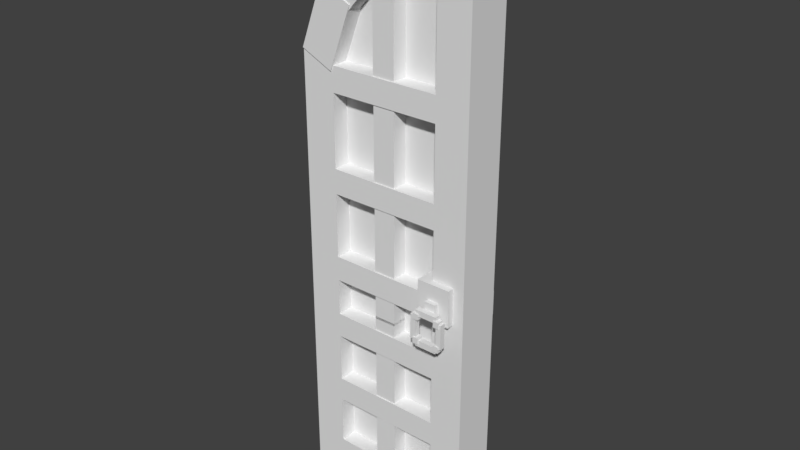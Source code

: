 # Source: large_gate.blend  (saved by Blender 2.79.6; exported with 4.5.12 LTS)
import bpy
from mathutils import Matrix  # noqa: F401  (used for matrix-valued properties, if any)

bpy.ops.wm.read_factory_settings(use_empty=True)
scene = bpy.context.scene
scene.name = 'Scene'

# ---- collections
col_collection_1 = bpy.data.collections.new('Collection 1'); scene.collection.children.link(col_collection_1)

# ---- materials (node trees are filled in below, after node groups)
mat_0 = bpy.data.materials.new('0')
mat_0.alpha_threshold = 0.0
mat_0.use_transparent_shadow = False
mat_0.roughness = 0.5
mat_1 = bpy.data.materials.new('1')
mat_1.alpha_threshold = 0.0
mat_1.use_transparent_shadow = False
mat_1.roughness = 0.5
mat_2 = bpy.data.materials.new('2')
mat_2.alpha_threshold = 0.0
mat_2.use_transparent_shadow = False
mat_2.roughness = 0.5
mat_2_0 = bpy.data.materials.new('2_0')
mat_2_0.alpha_threshold = 0.0
mat_2_0.use_transparent_shadow = False
mat_2_0.roughness = 0.5
mat_2_1 = bpy.data.materials.new('2_1')
mat_2_1.alpha_threshold = 0.0
mat_2_1.use_transparent_shadow = False
mat_2_1.roughness = 0.5

# ---- material node trees

# ---- world
world_world = bpy.data.worlds.new('World'); scene.world = world_world
world_world.color = (0.05088, 0.05088, 0.05088)
world_world.use_sun_shadow = False
world_world.sun_shadow_jitter_overblur = 0.0

# ---- meshes
me_cube_001 = bpy.data.meshes.new('Cube.001')
me_cube_001.from_pydata([(0.15, 59.34, 7.382), (0.15, 51.86, 4.282), (0.15, 61.12, 3.086), (0.15, 53.64, -0.01387), (-6.15, 61.12, 3.086), (-6.15, 53.64, -0.01387), (-6.15, 59.34, 7.382), (-6.15, 51.86, 4.282), (8.583e-06, 64.21, 12.64), (8.583e-06, 57.96, 6.378), (8.583e-06, 67.4, 9.454), (8.583e-06, 61.14, 3.196), (-6.0, 67.4, 9.454), (-6.0, 61.14, 3.196), (-6.0, 64.21, 12.64), (-6.0, 57.96, 6.378), (0.15, 70.26, 16.32), (0.15, 66.1, 18.04), (0.15, 67.39, 9.389), (0.15, 63.23, 11.11), (-6.15, 67.39, 9.389), (-6.15, 63.23, 11.11), (-6.15, 70.26, 16.32), (-6.15, 66.1, 18.04), (8.583e-06, 70.2, 24.0), (8.583e-06, 66.0, 24.0), (8.583e-06, 70.2, 16.35), (8.583e-06, 66.0, 16.35), (-6.0, 70.2, 16.35), (-6.0, 66.0, 16.35), (-6.0, 70.2, 24.0), (-6.0, 66.0, 24.0), (8.583e-06, 53.7, 4.5), (8.583e-06, 48.0, 4.5), (8.583e-06, 53.7, -1.965e-05), (8.583e-06, 48.0, -1.965e-05), (-6.0, 53.7, -1.965e-05), (-6.0, 48.0, -1.965e-05), (-6.0, 53.7, 4.5), (-6.0, 48.0, 4.5), (8.583e-06, 48.0, 4.5), (8.583e-06, 24.0, 4.5), (8.583e-06, 48.0, -1.965e-05), (8.583e-06, 24.0, -1.965e-05), (-6.0, 48.0, -1.965e-05), (-6.0, 24.0, -1.965e-05), (-6.0, 48.0, 4.5), (-6.0, 24.0, 4.5), (8.583e-06, 66.0, 24.0), (8.583e-06, 24.0, 24.0), (8.583e-06, 66.0, 19.5), (8.583e-06, 24.0, 19.5), (-6.0, 66.0, 19.5), (-6.0, 24.0, 19.5), (-6.0, 66.0, 24.0), (-6.0, 24.0, 24.0), (-2.25, 61.5, 19.5), (-2.25, 24.0, 19.5), (-2.25, 61.5, 4.5), (-2.25, 24.0, 4.5), (-3.75, 61.5, 4.5), (-3.75, 24.0, 4.5), (-3.75, 61.5, 19.5), (-3.75, 24.0, 19.5), (-2.25, 66.0, 19.5), (-2.25, 61.5, 19.5), (-2.25, 66.0, 9.0), (-2.25, 61.5, 9.0), (-3.75, 66.0, 9.0), (-3.75, 61.5, 9.0), (-3.75, 66.0, 19.5), (-3.75, 61.5, 19.5), (-0.75, 30.0, 19.5), (-0.75, 27.0, 19.5), (-0.75, 30.0, 4.5), (-0.75, 27.0, 4.5), (-6.0, 30.0, 4.5), (-6.0, 27.0, 4.5), (-6.0, 30.0, 19.5), (-6.0, 27.0, 19.5), (-3.75, 40.8, 19.5), (-3.75, 37.8, 19.5), (-3.75, 40.8, 4.5), (-3.75, 37.8, 4.5), (-6.0, 40.8, 4.5), (-6.0, 37.8, 4.5), (-6.0, 40.8, 19.5), (-6.0, 37.8, 19.5), (-3.75, 52.5, 19.5), (-3.75, 49.5, 19.5), (-3.75, 52.5, 4.5), (-3.75, 49.5, 4.5), (-6.0, 52.5, 4.5), (-6.0, 49.5, 4.5), (-6.0, 52.5, 19.5), (-6.0, 49.5, 19.5), (-3.6, 64.5, 13.5), (-3.6, 24.0, 13.5), (-3.6, 64.5, 10.5), (-3.6, 24.0, 10.5), (-5.85, 64.5, 10.5), (-5.85, 24.0, 10.5), (-5.85, 64.5, 13.5), (-5.85, 24.0, 13.5), (8.583e-06, 40.8, 19.5), (8.583e-06, 37.8, 19.5), (8.583e-06, 40.8, 4.5), (8.583e-06, 37.8, 4.5), (-2.25, 40.8, 4.5), (-2.25, 37.8, 4.5), (-2.25, 40.8, 19.5), (-2.25, 37.8, 19.5), (8.583e-06, 30.0, 19.5), (8.583e-06, 27.0, 19.5), (8.583e-06, 30.0, 4.5), (8.583e-06, 27.0, 4.5), (-2.25, 30.0, 4.5), (-2.25, 27.0, 4.5), (-2.25, 30.0, 19.5), (-2.25, 27.0, 19.5), (8.583e-06, 52.5, 19.5), (8.583e-06, 49.5, 19.5), (8.583e-06, 52.5, 4.5), (8.583e-06, 49.5, 4.5), (-2.25, 52.5, 4.5), (-2.25, 49.5, 4.5), (-2.25, 52.5, 19.5), (-2.25, 49.5, 19.5), (-0.15, 64.8, 13.5), (-0.15, 24.3, 13.5), (-0.15, 64.8, 10.5), (-0.15, 24.3, 10.5), (-2.4, 64.8, 10.5), (-2.4, 24.3, 10.5), (-2.4, 64.8, 13.5), (-2.4, 24.3, 13.5), (-2.4, 31.95, 22.5), (-2.4, 27.45, 22.5), (-2.4, 31.95, 18.0), (-2.4, 27.45, 18.0), (-6.9, 31.95, 18.0), (-6.9, 27.45, 18.0), (-6.9, 31.95, 22.5), (-6.9, 27.45, 22.5), (-6.0, 30.0, 21.0), (-6.0, 28.5, 21.0), (-6.0, 30.0, 19.5), (-6.0, 28.5, 19.5), (-7.5, 30.0, 19.5), (-7.5, 28.5, 19.5), (-7.5, 30.0, 21.0), (-7.5, 28.5, 21.0), (-7.5, 29.1, 21.75), (-7.5, 28.35, 21.75), (-7.5, 29.1, 18.75), (-7.5, 28.35, 18.75), (-8.25, 29.1, 18.75), (-8.25, 28.35, 18.75), (-8.25, 29.1, 21.75), (-8.25, 28.35, 21.75), (-7.5, 25.35, 21.75), (-7.5, 24.6, 21.75), (-7.5, 25.35, 18.75), (-7.5, 24.6, 18.75), (-8.25, 25.35, 18.75), (-8.25, 24.6, 18.75), (-8.25, 25.35, 21.75), (-8.25, 24.6, 21.75), (-7.5, 28.35, 22.5), (-7.5, 25.35, 22.5), (-7.5, 28.35, 21.75), (-7.5, 25.35, 21.75), (-8.25, 28.35, 21.75), (-8.25, 25.35, 21.75), (-8.25, 28.35, 22.5), (-8.25, 25.35, 22.5), (-7.5, 28.35, 18.75), (-7.5, 25.35, 18.75), (-7.5, 28.35, 18.0), (-7.5, 25.35, 18.0), (-8.25, 28.35, 18.0), (-8.25, 25.35, 18.0), (-8.25, 28.35, 18.75), (-8.25, 25.35, 18.75), (-7.5, 28.65, 19.2), (-7.5, 27.9, 19.2), (-7.5, 28.65, 18.45), (-7.5, 27.9, 18.45), (-8.4, 28.65, 18.45), (-8.4, 27.9, 18.45), (-8.4, 28.65, 19.2), (-8.4, 27.9, 19.2), (-7.5, 28.65, 22.2), (-7.5, 27.9, 22.2), (-7.5, 28.65, 21.45), (-7.5, 27.9, 21.45), (-8.4, 28.65, 21.45), (-8.4, 27.9, 21.45), (-8.4, 28.65, 22.2), (-8.4, 27.9, 22.2), (-7.5, 25.65, 22.2), (-7.5, 24.9, 22.2), (-7.5, 25.65, 21.45), (-7.5, 24.9, 21.45), (-8.4, 25.65, 21.45), (-8.4, 24.9, 21.45), (-8.4, 25.65, 22.2), (-8.4, 24.9, 22.2), (-7.5, 25.65, 19.2), (-7.5, 24.9, 19.2), (-7.5, 25.65, 18.45), (-7.5, 24.9, 18.45), (-8.4, 25.65, 18.45), (-8.4, 24.9, 18.45), (-8.4, 25.65, 19.2), (-8.4, 24.9, 19.2), (0.75, 31.95, 22.5), (0.75, 27.45, 22.5), (0.75, 31.95, 18.0), (0.75, 27.45, 18.0), (-3.75, 31.95, 18.0), (-3.75, 27.45, 18.0), (-3.75, 31.95, 22.5), (-3.75, 27.45, 22.5), (1.5, 30.0, 21.0), (1.5, 28.5, 21.0), (1.5, 30.0, 19.5), (1.5, 28.5, 19.5), (8.583e-06, 30.0, 19.5), (8.583e-06, 28.5, 19.5), (8.583e-06, 30.0, 21.0), (8.583e-06, 28.5, 21.0), (2.25, 29.1, 21.75), (2.25, 28.35, 21.75), (2.25, 29.1, 18.75), (2.25, 28.35, 18.75), (1.5, 29.1, 18.75), (1.5, 28.35, 18.75), (1.5, 29.1, 21.75), (1.5, 28.35, 21.75), (2.4, 28.65, 22.2), (2.4, 27.9, 22.2), (2.4, 28.65, 21.45), (2.4, 27.9, 21.45), (1.5, 28.65, 21.45), (1.5, 27.9, 21.45), (1.5, 28.65, 22.2), (1.5, 27.9, 22.2), (2.25, 28.35, 22.5), (2.25, 25.35, 22.5), (2.25, 28.35, 21.75), (2.25, 25.35, 21.75), (1.5, 28.35, 21.75), (1.5, 25.35, 21.75), (1.5, 28.35, 22.5), (1.5, 25.35, 22.5), (2.25, 28.35, 18.75), (2.25, 25.35, 18.75), (2.25, 28.35, 18.0), (2.25, 25.35, 18.0), (1.5, 28.35, 18.0), (1.5, 25.35, 18.0), (1.5, 28.35, 18.75), (1.5, 25.35, 18.75), (2.4, 28.65, 19.2), (2.4, 27.9, 19.2), (2.4, 28.65, 18.45), (2.4, 27.9, 18.45), (1.5, 28.65, 18.45), (1.5, 27.9, 18.45), (1.5, 28.65, 19.2), (1.5, 27.9, 19.2), (2.25, 25.35, 21.75), (2.25, 24.6, 21.75), (2.25, 25.35, 18.75), (2.25, 24.6, 18.75), (1.5, 25.35, 18.75), (1.5, 24.6, 18.75), (1.5, 25.35, 21.75), (1.5, 24.6, 21.75), (2.4, 25.65, 22.2), (2.4, 24.9, 22.2), (2.4, 25.65, 21.45), (2.4, 24.9, 21.45), (1.5, 25.65, 21.45), (1.5, 24.9, 21.45), (1.5, 25.65, 22.2), (1.5, 24.9, 22.2), (2.55, 25.65, 19.2), (2.55, 24.9, 19.2), (2.55, 25.65, 18.45), (2.55, 24.9, 18.45), (1.65, 25.65, 18.45), (1.65, 24.9, 18.45), (1.65, 25.65, 19.2), (1.65, 24.9, 19.2), (8.583e-06, 24.0, 4.5), (8.583e-06, -1.474e-06, 4.5), (8.583e-06, 24.0, -1.965e-05), (8.583e-06, -1.474e-06, -1.965e-05), (-6.0, 24.0, -1.965e-05), (-6.0, -1.474e-06, -1.965e-05), (-6.0, 24.0, 4.5), (-6.0, -1.474e-06, 4.5), (8.583e-06, 24.0, 24.0), (8.583e-06, -1.474e-06, 24.0), (8.583e-06, 24.0, 19.5), (8.583e-06, -1.474e-06, 19.5), (-6.0, 24.0, 19.5), (-6.0, -1.474e-06, 19.5), (-6.0, 24.0, 24.0), (-6.0, -1.474e-06, 24.0), (-3.75, 4.5, 19.5), (-3.75, -1.474e-06, 19.5), (-3.75, 4.5, 4.5), (-3.75, -1.474e-06, 4.5), (-6.0, 4.5, 4.5), (-6.0, -1.474e-06, 4.5), (-6.0, 4.5, 19.5), (-6.0, -1.474e-06, 19.5), (-3.75, 13.5, 19.5), (-3.75, 10.5, 19.5), (-3.75, 13.5, 4.5), (-3.75, 10.5, 4.5), (-6.0, 13.5, 4.5), (-6.0, 10.5, 4.5), (-6.0, 13.5, 19.5), (-6.0, 10.5, 19.5), (-3.75, 22.5, 19.5), (-3.75, 19.5, 19.5), (-3.75, 22.5, 4.5), (-3.75, 19.5, 4.5), (-6.0, 22.5, 4.5), (-6.0, 19.5, 4.5), (-6.0, 22.5, 19.5), (-6.0, 19.5, 19.5), (-3.6, 24.3, 13.5), (-3.6, -1.474e-06, 13.5), (-3.6, 24.3, 10.5), (-3.6, -1.474e-06, 10.5), (-5.85, 24.3, 10.5), (-5.85, -1.474e-06, 10.5), (-5.85, 24.3, 13.5), (-5.85, -1.474e-06, 13.5), (-2.25, 24.0, 21.0), (-2.25, -1.474e-06, 21.0), (-2.25, 24.0, 4.5), (-2.25, -1.474e-06, 4.5), (-3.75, 24.0, 4.5), (-3.75, -1.474e-06, 4.5), (-3.75, 24.0, 21.0), (-3.75, -1.474e-06, 21.0), (8.583e-06, 22.5, 19.5), (8.583e-06, 19.5, 19.5), (8.583e-06, 22.5, 4.5), (8.583e-06, 19.5, 4.5), (-2.25, 22.5, 4.5), (-2.25, 19.5, 4.5), (-2.25, 22.5, 19.5), (-2.25, 19.5, 19.5), (-0.15, 24.3, 13.5), (-0.15, -1.474e-06, 13.5), (-0.15, 24.3, 10.5), (-0.15, -1.474e-06, 10.5), (-2.4, 24.3, 10.5), (-2.4, -1.474e-06, 10.5), (-2.4, 24.3, 13.5), (-2.4, -1.474e-06, 13.5), (8.583e-06, 13.5, 19.5), (8.583e-06, 10.5, 19.5), (8.583e-06, 13.5, 4.5), (8.583e-06, 10.5, 4.5), (-2.25, 13.5, 4.5), (-2.25, 10.5, 4.5), (-2.25, 13.5, 19.5), (-2.25, 10.5, 19.5), (8.583e-06, 4.5, 19.5), (8.583e-06, -1.474e-06, 19.5), (8.583e-06, 4.5, 4.5), (8.583e-06, -1.474e-06, 4.5), (-2.25, 4.5, 4.5), (-2.25, -1.474e-06, 4.5), (-2.25, 4.5, 19.5), (-2.25, -1.474e-06, 19.5)], [], [(0, 1, 2), (1, 3, 2), (4, 5, 6), (5, 7, 6), (4, 6, 2), (6, 0, 2), (7, 5, 1), (5, 3, 1), (6, 7, 0), (7, 1, 0), (2, 3, 4), (3, 5, 4), (8, 9, 10), (9, 11, 10), (12, 13, 14), (13, 15, 14), (12, 14, 10), (14, 8, 10), (15, 13, 9), (13, 11, 9), (14, 15, 8), (15, 9, 8), (10, 11, 12), (11, 13, 12), (16, 17, 18), (17, 19, 18), (20, 21, 22), (21, 23, 22), (20, 22, 18), (22, 16, 18), (23, 21, 17), (21, 19, 17), (22, 23, 16), (23, 17, 16), (18, 19, 20), (19, 21, 20), (24, 25, 26), (25, 27, 26), (28, 29, 30), (29, 31, 30), (28, 30, 26), (30, 24, 26), (31, 29, 25), (29, 27, 25), (30, 31, 24), (31, 25, 24), (26, 27, 28), (27, 29, 28), (32, 33, 34), (33, 35, 34), (36, 37, 38), (37, 39, 38), (36, 38, 34), (38, 32, 34), (39, 37, 33), (37, 35, 33), (38, 39, 32), (39, 33, 32), (34, 35, 36), (35, 37, 36), (40, 41, 42), (41, 43, 42), (44, 45, 46), (45, 47, 46), (44, 46, 42), (46, 40, 42), (47, 45, 41), (45, 43, 41), (46, 47, 40), (47, 41, 40), (42, 43, 44), (43, 45, 44), (48, 49, 50), (49, 51, 50), (52, 53, 54), (53, 55, 54), (52, 54, 50), (54, 48, 50), (55, 53, 49), (53, 51, 49), (54, 55, 48), (55, 49, 48), (50, 51, 52), (51, 53, 52), (56, 57, 58), (57, 59, 58), (60, 61, 62), (61, 63, 62), (60, 62, 58), (62, 56, 58), (63, 61, 57), (61, 59, 57), (62, 63, 56), (63, 57, 56), (58, 59, 60), (59, 61, 60), (64, 65, 66), (65, 67, 66), (68, 69, 70), (69, 71, 70), (68, 70, 66), (70, 64, 66), (71, 69, 65), (69, 67, 65), (70, 71, 64), (71, 65, 64), (66, 67, 68), (67, 69, 68), (72, 73, 74), (73, 75, 74), (76, 77, 78), (77, 79, 78), (76, 78, 74), (78, 72, 74), (79, 77, 73), (77, 75, 73), (78, 79, 72), (79, 73, 72), (74, 75, 76), (75, 77, 76), (80, 81, 82), (81, 83, 82), (84, 85, 86), (85, 87, 86), (84, 86, 82), (86, 80, 82), (87, 85, 81), (85, 83, 81), (86, 87, 80), (87, 81, 80), (82, 83, 84), (83, 85, 84), (88, 89, 90), (89, 91, 90), (92, 93, 94), (93, 95, 94), (92, 94, 90), (94, 88, 90), (95, 93, 89), (93, 91, 89), (94, 95, 88), (95, 89, 88), (90, 91, 92), (91, 93, 92), (96, 97, 98), (97, 99, 98), (100, 101, 102), (101, 103, 102), (100, 102, 98), (102, 96, 98), (103, 101, 97), (101, 99, 97), (102, 103, 96), (103, 97, 96), (98, 99, 100), (99, 101, 100), (104, 105, 106), (105, 107, 106), (108, 109, 110), (109, 111, 110), (108, 110, 106), (110, 104, 106), (111, 109, 105), (109, 107, 105), (110, 111, 104), (111, 105, 104), (106, 107, 108), (107, 109, 108), (112, 113, 114), (113, 115, 114), (116, 117, 118), (117, 119, 118), (116, 118, 114), (118, 112, 114), (119, 117, 113), (117, 115, 113), (118, 119, 112), (119, 113, 112), (114, 115, 116), (115, 117, 116), (120, 121, 122), (121, 123, 122), (124, 125, 126), (125, 127, 126), (124, 126, 122), (126, 120, 122), (127, 125, 121), (125, 123, 121), (126, 127, 120), (127, 121, 120), (122, 123, 124), (123, 125, 124), (128, 129, 130), (129, 131, 130), (132, 133, 134), (133, 135, 134), (132, 134, 130), (134, 128, 130), (135, 133, 129), (133, 131, 129), (134, 135, 128), (135, 129, 128), (130, 131, 132), (131, 133, 132), (136, 137, 138), (137, 139, 138), (140, 141, 142), (141, 143, 142), (140, 142, 138), (142, 136, 138), (143, 141, 137), (141, 139, 137), (142, 143, 136), (143, 137, 136), (138, 139, 140), (139, 141, 140), (144, 145, 146), (145, 147, 146), (148, 149, 150), (149, 151, 150), (148, 150, 146), (150, 144, 146), (151, 149, 145), (149, 147, 145), (150, 151, 144), (151, 145, 144), (146, 147, 148), (147, 149, 148), (152, 153, 154), (153, 155, 154), (156, 157, 158), (157, 159, 158), (156, 158, 154), (158, 152, 154), (159, 157, 153), (157, 155, 153), (158, 159, 152), (159, 153, 152), (154, 155, 156), (155, 157, 156), (160, 161, 162), (161, 163, 162), (164, 165, 166), (165, 167, 166), (164, 166, 162), (166, 160, 162), (167, 165, 161), (165, 163, 161), (166, 167, 160), (167, 161, 160), (162, 163, 164), (163, 165, 164), (168, 169, 170), (169, 171, 170), (172, 173, 174), (173, 175, 174), (172, 174, 170), (174, 168, 170), (175, 173, 169), (173, 171, 169), (174, 175, 168), (175, 169, 168), (170, 171, 172), (171, 173, 172), (176, 177, 178), (177, 179, 178), (180, 181, 182), (181, 183, 182), (180, 182, 178), (182, 176, 178), (183, 181, 177), (181, 179, 177), (182, 183, 176), (183, 177, 176), (178, 179, 180), (179, 181, 180), (184, 185, 186), (185, 187, 186), (188, 189, 190), (189, 191, 190), (188, 190, 186), (190, 184, 186), (191, 189, 185), (189, 187, 185), (190, 191, 184), (191, 185, 184), (186, 187, 188), (187, 189, 188), (192, 193, 194), (193, 195, 194), (196, 197, 198), (197, 199, 198), (196, 198, 194), (198, 192, 194), (199, 197, 193), (197, 195, 193), (198, 199, 192), (199, 193, 192), (194, 195, 196), (195, 197, 196), (200, 201, 202), (201, 203, 202), (204, 205, 206), (205, 207, 206), (204, 206, 202), (206, 200, 202), (207, 205, 201), (205, 203, 201), (206, 207, 200), (207, 201, 200), (202, 203, 204), (203, 205, 204), (208, 209, 210), (209, 211, 210), (212, 213, 214), (213, 215, 214), (212, 214, 210), (214, 208, 210), (215, 213, 209), (213, 211, 209), (214, 215, 208), (215, 209, 208), (210, 211, 212), (211, 213, 212), (216, 217, 218), (217, 219, 218), (220, 221, 222), (221, 223, 222), (220, 222, 218), (222, 216, 218), (223, 221, 217), (221, 219, 217), (222, 223, 216), (223, 217, 216), (218, 219, 220), (219, 221, 220), (224, 225, 226), (225, 227, 226), (228, 229, 230), (229, 231, 230), (228, 230, 226), (230, 224, 226), (231, 229, 225), (229, 227, 225), (230, 231, 224), (231, 225, 224), (226, 227, 228), (227, 229, 228), (232, 233, 234), (233, 235, 234), (236, 237, 238), (237, 239, 238), (236, 238, 234), (238, 232, 234), (239, 237, 233), (237, 235, 233), (238, 239, 232), (239, 233, 232), (234, 235, 236), (235, 237, 236), (240, 241, 242), (241, 243, 242), (244, 245, 246), (245, 247, 246), (244, 246, 242), (246, 240, 242), (247, 245, 241), (245, 243, 241), (246, 247, 240), (247, 241, 240), (242, 243, 244), (243, 245, 244), (248, 249, 250), (249, 251, 250), (252, 253, 254), (253, 255, 254), (252, 254, 250), (254, 248, 250), (255, 253, 249), (253, 251, 249), (254, 255, 248), (255, 249, 248), (250, 251, 252), (251, 253, 252), (256, 257, 258), (257, 259, 258), (260, 261, 262), (261, 263, 262), (260, 262, 258), (262, 256, 258), (263, 261, 257), (261, 259, 257), (262, 263, 256), (263, 257, 256), (258, 259, 260), (259, 261, 260), (264, 265, 266), (265, 267, 266), (268, 269, 270), (269, 271, 270), (268, 270, 266), (270, 264, 266), (271, 269, 265), (269, 267, 265), (270, 271, 264), (271, 265, 264), (266, 267, 268), (267, 269, 268), (272, 273, 274), (273, 275, 274), (276, 277, 278), (277, 279, 278), (276, 278, 274), (278, 272, 274), (279, 277, 273), (277, 275, 273), (278, 279, 272), (279, 273, 272), (274, 275, 276), (275, 277, 276), (280, 281, 282), (281, 283, 282), (284, 285, 286), (285, 287, 286), (284, 286, 282), (286, 280, 282), (287, 285, 281), (285, 283, 281), (286, 287, 280), (287, 281, 280), (282, 283, 284), (283, 285, 284), (288, 289, 290), (289, 291, 290), (292, 293, 294), (293, 295, 294), (292, 294, 290), (294, 288, 290), (295, 293, 289), (293, 291, 289), (294, 295, 288), (295, 289, 288), (290, 291, 292), (291, 293, 292), (296, 297, 298), (297, 299, 298), (300, 301, 302), (301, 303, 302), (300, 302, 298), (302, 296, 298), (303, 301, 297), (301, 299, 297), (302, 303, 296), (303, 297, 296), (298, 299, 300), (299, 301, 300), (304, 305, 306), (305, 307, 306), (308, 309, 310), (309, 311, 310), (308, 310, 306), (310, 304, 306), (311, 309, 305), (309, 307, 305), (310, 311, 304), (311, 305, 304), (306, 307, 308), (307, 309, 308), (312, 313, 314), (313, 315, 314), (316, 317, 318), (317, 319, 318), (316, 318, 314), (318, 312, 314), (319, 317, 313), (317, 315, 313), (318, 319, 312), (319, 313, 312), (314, 315, 316), (315, 317, 316), (320, 321, 322), (321, 323, 322), (324, 325, 326), (325, 327, 326), (324, 326, 322), (326, 320, 322), (327, 325, 321), (325, 323, 321), (326, 327, 320), (327, 321, 320), (322, 323, 324), (323, 325, 324), (328, 329, 330), (329, 331, 330), (332, 333, 334), (333, 335, 334), (332, 334, 330), (334, 328, 330), (335, 333, 329), (333, 331, 329), (334, 335, 328), (335, 329, 328), (330, 331, 332), (331, 333, 332), (336, 337, 338), (337, 339, 338), (340, 341, 342), (341, 343, 342), (340, 342, 338), (342, 336, 338), (343, 341, 337), (341, 339, 337), (342, 343, 336), (343, 337, 336), (338, 339, 340), (339, 341, 340), (344, 345, 346), (345, 347, 346), (348, 349, 350), (349, 351, 350), (348, 350, 346), (350, 344, 346), (351, 349, 345), (349, 347, 345), (350, 351, 344), (351, 345, 344), (346, 347, 348), (347, 349, 348), (352, 353, 354), (353, 355, 354), (356, 357, 358), (357, 359, 358), (356, 358, 354), (358, 352, 354), (359, 357, 353), (357, 355, 353), (358, 359, 352), (359, 353, 352), (354, 355, 356), (355, 357, 356), (360, 361, 362), (361, 363, 362), (364, 365, 366), (365, 367, 366), (364, 366, 362), (366, 360, 362), (367, 365, 361), (365, 363, 361), (366, 367, 360), (367, 361, 360), (362, 363, 364), (363, 365, 364), (368, 369, 370), (369, 371, 370), (372, 373, 374), (373, 375, 374), (372, 374, 370), (374, 368, 370), (375, 373, 369), (373, 371, 369), (374, 375, 368), (375, 369, 368), (370, 371, 372), (371, 373, 372), (376, 377, 378), (377, 379, 378), (380, 381, 382), (381, 383, 382), (380, 382, 378), (382, 376, 378), (383, 381, 377), (381, 379, 377), (382, 383, 376), (383, 377, 376), (378, 379, 380), (379, 381, 380)])
me_cube_001.polygons.foreach_set('use_smooth', [True] * 576)
me_cube_001.polygons.foreach_set('material_index', [0, 0, 0, 0, 0, 0, 0, 0, 1, 1, 0, 0, 0, 0, 0, 0, 0, 0, 0, 0, 1, 1, 0, 0, 0, 0, 0, 0, 0, 0, 1, 1, 1, 1, 0, 0, 0, 0, 0, 0, 0, 0, 1, 1, 0, 0, 0, 0, 0, 0, 0, 0, 0, 0, 0, 0, 1, 1, 0, 0, 0, 0, 0, 0, 0, 0, 0, 0, 1, 1, 0, 0, 0, 0, 0, 0, 0, 0, 0, 0, 0, 0, 1, 1, 0, 0, 0, 0, 0, 0, 0, 0, 0, 0, 0, 0, 0, 0, 0, 0, 0, 0, 0, 0, 0, 0, 0, 0, 1, 1, 1, 1, 1, 1, 1, 1, 1, 1, 1, 1, 1, 1, 1, 1, 1, 1, 1, 1, 1, 1, 1, 1, 1, 1, 1, 1, 1, 1, 1, 1, 1, 1, 1, 1, 1, 1, 1, 1, 1, 1, 1, 1, 1, 1, 1, 1, 1, 1, 1, 1, 1, 1, 1, 1, 1, 1, 1, 1, 1, 1, 1, 1, 1, 1, 1, 1, 1, 1, 1, 1, 1, 1, 1, 1, 1, 1, 1, 1, 1, 1, 1, 1, 1, 1, 1, 1, 1, 1, 1, 1, 1, 1, 1, 1, 2, 2, 2, 2, 2, 2, 2, 2, 2, 2, 2, 2, 2, 2, 2, 2, 2, 2, 2, 2, 2, 2, 2, 2, 2, 2, 2, 2, 2, 2, 2, 2, 2, 2, 2, 2, 2, 2, 2, 2, 2, 2, 2, 2, 2, 2, 2, 2, 2, 2, 2, 2, 2, 2, 2, 2, 2, 2, 2, 2, 2, 2, 2, 2, 2, 2, 2, 2, 2, 2, 2, 2, 2, 2, 2, 2, 2, 2, 2, 2, 2, 2, 2, 2, 2, 2, 2, 2, 2, 2, 2, 2, 2, 2, 2, 2, 2, 2, 2, 2, 2, 2, 2, 2, 2, 2, 2, 2, 2, 2, 2, 2, 2, 2, 2, 2, 2, 2, 2, 2, 2, 2, 2, 2, 2, 2, 2, 2, 2, 2, 2, 2, 2, 2, 2, 2, 2, 2, 2, 2, 2, 2, 2, 2, 2, 2, 2, 2, 2, 2, 2, 2, 2, 2, 2, 2, 2, 2, 2, 2, 2, 2, 2, 2, 2, 2, 2, 2, 2, 2, 2, 2, 2, 2, 2, 2, 2, 2, 2, 2, 2, 2, 2, 2, 2, 2, 2, 2, 2, 2, 2, 2, 2, 2, 2, 2, 2, 2, 2, 2, 2, 2, 2, 2, 2, 2, 2, 2, 2, 2, 2, 2, 2, 2, 2, 2, 2, 2, 2, 2, 2, 2, 2, 2, 2, 2, 2, 2, 2, 2, 2, 2, 2, 2, 2, 2, 2, 2, 2, 2, 3, 3, 3, 3, 3, 3, 3, 3, 4, 4, 3, 3, 3, 3, 3, 3, 3, 3, 3, 3, 3, 3, 4, 4, 3, 3, 3, 3, 4, 4, 3, 3, 3, 3, 3, 3, 4, 4, 4, 4, 4, 4, 4, 4, 4, 4, 4, 4, 4, 4, 4, 4, 4, 4, 4, 4, 4, 4, 4, 4, 4, 4, 4, 4, 4, 4, 4, 4, 4, 4, 4, 4, 3, 3, 3, 3, 3, 3, 3, 3, 3, 3, 3, 3, 4, 4, 4, 4, 4, 4, 4, 4, 4, 4, 4, 4, 4, 4, 4, 4, 4, 4, 4, 4, 4, 4, 4, 4, 4, 4, 4, 4, 4, 4, 4, 4, 4, 4, 4, 4, 3, 3, 3, 3, 4, 4, 3, 3, 3, 3, 3, 3])
_k = set([(0, 1), (0, 2), (0, 6), (1, 3), (1, 7), (2, 3), (2, 4), (3, 5), (4, 5), (4, 6), (5, 7), (6, 7), (8, 9), (8, 10), (8, 14), (9, 11), (9, 15), (10, 11), (10, 12), (11, 13), (12, 13), (12, 14), (13, 15), (14, 15), (16, 17), (16, 18), (16, 22), (17, 19), (17, 23), (18, 19), (18, 20), (19, 21), (20, 21), (20, 22), (21, 23), (22, 23), (24, 25), (24, 26), (24, 30), (25, 27), (25, 31), (26, 27), (26, 28), (27, 29), (28, 29), (28, 30), (29, 31), (30, 31), (32, 33), (32, 34), (32, 38), (33, 35), (33, 39), (34, 35), (34, 36), (35, 37), (36, 37), (36, 38), (37, 39), (38, 39), (40, 41), (40, 42), (40, 46), (41, 43), (41, 47), (42, 43), (42, 44), (43, 45), (44, 45), (44, 46), (45, 47), (46, 47), (48, 49), (48, 50), (48, 54), (49, 51), (49, 55), (50, 51), (50, 52), (51, 53), (52, 53), (52, 54), (53, 55), (54, 55), (56, 57), (56, 58), (56, 62), (57, 59), (57, 63), (58, 59), (58, 60), (59, 61), (60, 61), (60, 62), (61, 63), (62, 63), (64, 65), (64, 66), (64, 70), (65, 67), (65, 71), (66, 67), (66, 68), (67, 69), (68, 69), (68, 70), (69, 71), (70, 71), (72, 73), (72, 74), (72, 78), (73, 75), (73, 79), (74, 75), (74, 76), (75, 77), (76, 77), (76, 78), (77, 79), (78, 79), (80, 81), (80, 82), (80, 86), (81, 83), (81, 87), (82, 83), (82, 84), (83, 85), (84, 85), (84, 86), (85, 87), (86, 87), (88, 89), (88, 90), (88, 94), (89, 91), (89, 95), (90, 91), (90, 92), (91, 93), (92, 93), (92, 94), (93, 95), (94, 95), (96, 97), (96, 98), (96, 102), (97, 99), (97, 103), (98, 99), (98, 100), (99, 101), (100, 101), (100, 102), (101, 103), (102, 103), (104, 105), (104, 106), (104, 110), (105, 107), (105, 111), (106, 107), (106, 108), (107, 109), (108, 109), (108, 110), (109, 111), (110, 111), (112, 113), (112, 114), (112, 118), (113, 115), (113, 119), (114, 115), (114, 116), (115, 117), (116, 117), (116, 118), (117, 119), (118, 119), (120, 121), (120, 122), (120, 126), (121, 123), (121, 127), (122, 123), (122, 124), (123, 125), (124, 125), (124, 126), (125, 127), (126, 127), (128, 129), (128, 130), (128, 134), (129, 131), (129, 135), (130, 131), (130, 132), (131, 133), (132, 133), (132, 134), (133, 135), (134, 135), (136, 137), (136, 138), (136, 142), (137, 139), (137, 143), (138, 139), (138, 140), (139, 141), (140, 141), (140, 142), (141, 143), (142, 143), (144, 145), (144, 146), (144, 150), (145, 147), (145, 151), (146, 147), (146, 148), (147, 149), (148, 149), (148, 150), (149, 151), (150, 151), (152, 153), (152, 154), (152, 158), (153, 155), (153, 159), (154, 155), (154, 156), (155, 157), (156, 157), (156, 158), (157, 159), (158, 159), (160, 161), (160, 162), (160, 166), (161, 163), (161, 167), (162, 163), (162, 164), (163, 165), (164, 165), (164, 166), (165, 167), (166, 167), (168, 169), (168, 170), (168, 174), (169, 171), (169, 175), (170, 171), (170, 172), (171, 173), (172, 173), (172, 174), (173, 175), (174, 175), (176, 177), (176, 178), (176, 182), (177, 179), (177, 183), (178, 179), (178, 180), (179, 181), (180, 181), (180, 182), (181, 183), (182, 183), (184, 185), (184, 186), (184, 190), (185, 187), (185, 191), (186, 187), (186, 188), (187, 189), (188, 189), (188, 190), (189, 191), (190, 191), (192, 193), (192, 194), (192, 198), (193, 195), (193, 199), (194, 195), (194, 196), (195, 197), (196, 197), (196, 198), (197, 199), (198, 199), (200, 201), (200, 202), (200, 206), (201, 203), (201, 207), (202, 203), (202, 204), (203, 205), (204, 205), (204, 206), (205, 207), (206, 207), (208, 209), (208, 210), (208, 214), (209, 211), (209, 215), (210, 211), (210, 212), (211, 213), (212, 213), (212, 214), (213, 215), (214, 215), (216, 217), (216, 218), (216, 222), (217, 219), (217, 223), (218, 219), (218, 220), (219, 221), (220, 221), (220, 222), (221, 223), (222, 223), (224, 225), (224, 226), (224, 230), (225, 227), (225, 231), (226, 227), (226, 228), (227, 229), (228, 229), (228, 230), (229, 231), (230, 231), (232, 233), (232, 234), (232, 238), (233, 235), (233, 239), (234, 235), (234, 236), (235, 237), (236, 237), (236, 238), (237, 239), (238, 239), (240, 241), (240, 242), (240, 246), (241, 243), (241, 247), (242, 243), (242, 244), (243, 245), (244, 245), (244, 246), (245, 247), (246, 247), (248, 249), (248, 250), (248, 254), (249, 251), (249, 255), (250, 251), (250, 252), (251, 253), (252, 253), (252, 254), (253, 255), (254, 255), (256, 257), (256, 258), (256, 262), (257, 259), (257, 263), (258, 259), (258, 260), (259, 261), (260, 261), (260, 262), (261, 263), (262, 263), (264, 265), (264, 266), (264, 270), (265, 267), (265, 271), (266, 267), (266, 268), (267, 269), (268, 269), (268, 270), (269, 271), (270, 271), (272, 273), (272, 274), (272, 278), (273, 275), (273, 279), (274, 275), (274, 276), (275, 277), (276, 277), (276, 278), (277, 279), (278, 279), (280, 281), (280, 282), (280, 286), (281, 283), (281, 287), (282, 283), (282, 284), (283, 285), (284, 285), (284, 286), (285, 287), (286, 287), (288, 289), (288, 290), (288, 294), (289, 291), (289, 295), (290, 291), (290, 292), (291, 293), (292, 293), (292, 294), (293, 295), (294, 295), (296, 297), (296, 298), (296, 302), (297, 299), (297, 303), (298, 299), (298, 300), (299, 301), (300, 301), (300, 302), (301, 303), (302, 303), (304, 305), (304, 306), (304, 310), (305, 307), (305, 311), (306, 307), (306, 308), (307, 309), (308, 309), (308, 310), (309, 311), (310, 311), (312, 313), (312, 314), (312, 318), (313, 315), (313, 319), (314, 315), (314, 316), (315, 317), (316, 317), (316, 318), (317, 319), (318, 319), (320, 321), (320, 322), (320, 326), (321, 323), (321, 327), (322, 323), (322, 324), (323, 325), (324, 325), (324, 326), (325, 327), (326, 327), (328, 329), (328, 330), (328, 334), (329, 331), (329, 335), (330, 331), (330, 332), (331, 333), (332, 333), (332, 334), (333, 335), (334, 335), (336, 337), (336, 338), (336, 342), (337, 339), (337, 343), (338, 339), (338, 340), (339, 341), (340, 341), (340, 342), (341, 343), (342, 343), (344, 345), (344, 346), (344, 350), (345, 347), (345, 351), (346, 347), (346, 348), (347, 349), (348, 349), (348, 350), (349, 351), (350, 351), (352, 353), (352, 354), (352, 358), (353, 355), (353, 359), (354, 355), (354, 356), (355, 357), (356, 357), (356, 358), (357, 359), (358, 359), (360, 361), (360, 362), (360, 366), (361, 363), (361, 367), (362, 363), (362, 364), (363, 365), (364, 365), (364, 366), (365, 367), (366, 367), (368, 369), (368, 370), (368, 374), (369, 371), (369, 375), (370, 371), (370, 372), (371, 373), (372, 373), (372, 374), (373, 375), (374, 375), (376, 377), (376, 378), (376, 382), (377, 379), (377, 383), (378, 379), (378, 380), (379, 381), (380, 381), (380, 382), (381, 383), (382, 383)])
me_cube_001.attributes.new('sharp_edge', 'BOOLEAN', 'EDGE').data.foreach_set('value', [ (min(e.vertices), max(e.vertices)) in _k for e in me_cube_001.edges])
_uv = me_cube_001.uv_layers.new(name='UVMap')
_uv.uv.foreach_set('vector', [0.125, 0.5625, 0.125, 0.225, 0.3125, 0.5625, 0.125, 0.225, 0.3125, 0.225, 0.3125, 0.5625, 0.125, 0.5, 0.125, 0.1625, 0.3125, 0.5, 0.125, 0.1625, 0.3125, 0.1625, 0.3125, 0.5, 0.375, 1.0, 0.375, 0.8062, 0.625, 1.0, 0.375, 0.8062, 0.625, 0.8062, 0.625, 1.0, 0.375, 1.0, 0.375, 0.8062, 0.625, 1.0, 0.375, 0.8062, 0.625, 0.8062, 0.625, 1.0, 0.75, 0.5, 0.75, 0.1625, 1.0, 0.5, 0.75, 0.1625, 1.0, 0.1625, 1.0, 0.5, 0.375, 0.625, 0.375, 0.2875, 0.625, 0.625, 0.375, 0.2875, 0.625, 0.2875, 0.625, 0.625, 0.125, 0.375, 0.125, 0.00625, 0.3125, 0.375, 0.125, 0.00625, 0.3125, 0.00625, 0.3125, 0.375, 0.75, 0.375, 0.75, 0.00625, 0.9375, 0.375, 0.75, 0.00625, 0.9375, 0.00625, 0.9375, 0.375, 0.0625, 1.0, 0.0625, 0.8125, 0.3125, 1.0, 0.0625, 0.8125, 0.3125, 0.8125, 0.3125, 1.0, 0.0625, 1.0, 0.0625, 0.8125, 0.3125, 1.0, 0.0625, 0.8125, 0.3125, 0.8125, 0.3125, 1.0, 0.6875, 0.5625, 0.6875, 0.1937, 0.9375, 0.5625, 0.6875, 0.1937, 0.9375, 0.1937, 0.9375, 0.5625, 0.375, 0.875, 0.375, 0.5063, 0.625, 0.875, 0.375, 0.5063, 0.625, 0.5063, 0.625, 0.875, 0.3125, 0.75, 0.125, 0.75, 0.3125, 0.375, 0.125, 0.75, 0.125, 0.375, 0.3125, 0.375, 0.9375, 0.3125, 0.75, 0.3125, 0.9375, 0.0, 0.75, 0.3125, 0.75, 0.0, 0.9375, 0.0, 0.6875, 0.6875, 0.6875, 0.375, 0.9375, 0.6875, 0.6875, 0.375, 0.9375, 0.375, 0.9375, 0.6875, 0.6875, 0.9375, 0.6875, 0.625, 0.9375, 0.9375, 0.6875, 0.625, 0.9375, 0.625, 0.9375, 0.9375, 0.1875, 1.0, 0.1875, 0.8125, 0.4375, 1.0, 0.1875, 0.8125, 0.4375, 0.8125, 0.4375, 1.0, 0.0625, 1.0, 0.0625, 0.8125, 0.3125, 1.0, 0.0625, 0.8125, 0.3125, 0.8125, 0.3125, 1.0, 0.75, 0.575, 0.9375, 0.575, 0.75, 0.8125, 0.9375, 0.575, 0.9375, 0.8125, 0.75, 0.8125, 0.375, 0.45, 0.5688, 0.45, 0.375, 0.75, 0.5688, 0.45, 0.5688, 0.75, 0.375, 0.75, 0.0, 1.0, 0.0, 0.7312, 0.25, 1.0, 0.0, 0.7312, 0.25, 0.7312, 0.25, 1.0, 0.75, 0.9375, 0.75, 0.6687, 1.0, 0.9375, 0.75, 0.6687, 1.0, 0.6687, 1.0, 0.9375, 0.625, 0.5, 0.4313, 0.5, 0.625, 0.2, 0.4313, 0.5, 0.4313, 0.2, 0.625, 0.2, 0.125, 0.9375, 0.125, 0.7, 0.375, 0.9375, 0.125, 0.7, 0.375, 0.7, 0.375, 0.9375, 0.125, 0.5625, 0.125, 0.3438, 0.3125, 0.5625, 0.125, 0.3438, 0.3125, 0.3438, 0.3125, 0.5625, 0.4375, 1.0, 0.4375, 0.7812, 0.625, 1.0, 0.4375, 0.7812, 0.625, 0.7812, 0.625, 1.0, 0.6875, 1.0, 0.6875, 0.8062, 0.9375, 1.0, 0.6875, 0.8062, 0.9375, 0.8062, 0.9375, 1.0, 0.6875, 1.0, 0.6875, 0.8062, 0.9375, 1.0, 0.6875, 0.8062, 0.9375, 0.8062, 0.9375, 1.0, 0.6875, 0.375, 0.6875, 0.1437, 0.9375, 0.375, 0.6875, 0.1437, 0.9375, 0.1437, 0.9375, 0.375, 0.375, 0.375, 0.375, 0.1562, 0.625, 0.375, 0.375, 0.1562, 0.625, 0.1562, 0.625, 0.375, 0.125, 1.0, 0.125, 0.0, 0.3125, 1.0, 0.125, 0.0, 0.3125, 0.0, 0.3125, 1.0, 0.375, 1.0, 0.375, 0.0, 0.5625, 1.0, 0.375, 0.0, 0.5625, 0.0, 0.5625, 1.0, 0.0, 1.0, 0.0, 0.8125, 0.25, 1.0, 0.0, 0.8125, 0.25, 0.8125, 0.25, 1.0, 0.0, 1.0, 0.0, 0.8125, 0.25, 1.0, 0.0, 0.8125, 0.25, 0.8125, 0.25, 1.0, 0.75, 1.0, 0.75, 0.0, 1.0, 1.0, 0.75, 0.0, 1.0, 0.0, 1.0, 1.0, 0.6875, 1.0, 0.6875, 0.0, 0.9375, 1.0, 0.6875, 0.0, 0.9375, 0.0, 0.9375, 1.0, 0.75, 1.0, 0.75, 0.0, 0.9375, 1.0, 0.75, 0.0, 0.9375, 0.0, 0.9375, 1.0, 0.75, 1.0, 0.75, 0.0, 0.9375, 1.0, 0.75, 0.0, 0.9375, 0.0, 0.9375, 1.0, 0.0, 1.0, 0.0, 0.8125, 0.25, 1.0, 0.0, 0.8125, 0.25, 0.8125, 0.25, 1.0, 0.125, 0.8125, 0.125, 0.625, 0.375, 0.8125, 0.125, 0.625, 0.375, 0.625, 0.375, 0.8125, 0.375, 1.0, 0.375, 0.0, 0.625, 1.0, 0.375, 0.0, 0.625, 0.0, 0.625, 1.0, 0.6875, 1.0, 0.6875, 0.0, 0.9375, 1.0, 0.6875, 0.0, 0.9375, 0.0, 0.9375, 1.0, 0.1875, 1.0, 0.1875, 0.0, 0.8125, 1.0, 0.1875, 0.0, 0.8125, 0.0, 0.8125, 1.0, 0.1875, 1.0, 0.1875, 0.0, 0.8125, 1.0, 0.1875, 0.0, 0.8125, 0.0, 0.8125, 1.0, 0.0, 1.0, 0.0, 0.375, 0.0625, 1.0, 0.0, 0.375, 0.0625, 0.375, 0.0625, 1.0, 0.0, 1.0, 0.0, 0.375, 0.0625, 1.0, 0.0, 0.375, 0.0625, 0.375, 0.0625, 1.0, 0.0, 1.0, 0.0, 0.0, 0.0625, 1.0, 0.0, 0.0, 0.0625, 0.0, 0.0625, 1.0, 0.0, 1.0, 0.0, 0.0, 0.0625, 1.0, 0.0, 0.0, 0.0625, 0.0, 0.0625, 1.0, 0.1875, 1.0, 0.1875, 0.8125, 0.625, 1.0, 0.1875, 0.8125, 0.625, 0.8125, 0.625, 1.0, 0.375, 1.0, 0.375, 0.8125, 0.8125, 1.0, 0.375, 0.8125, 0.8125, 0.8125, 0.8125, 1.0, 0.0, 1.0, 0.0, 0.5625, 0.0625, 1.0, 0.0, 0.5625, 0.0625, 0.5625, 0.0625, 1.0, 0.0, 1.0, 0.0, 0.5625, 0.0625, 1.0, 0.0, 0.5625, 0.0625, 0.5625, 0.0625, 1.0, 0.1875, 0.625, 0.1875, 0.4375, 0.25, 0.625, 0.1875, 0.4375, 0.25, 0.4375, 0.25, 0.625, 0.0, 1.0, 0.0, 0.8125, 0.0625, 1.0, 0.0, 0.8125, 0.0625, 0.8125, 0.0625, 1.0, 0.0625, 0.9375, 0.0625, 0.8125, 0.6875, 0.9375, 0.0625, 0.8125, 0.6875, 0.8125, 0.6875, 0.9375, 0.25, 0.125, 0.375, 0.125, 0.25, 0.75, 0.375, 0.125, 0.375, 0.75, 0.25, 0.75, 0.6875, 0.75, 0.6875, 0.125, 0.7812, 0.75, 0.6875, 0.125, 0.7812, 0.125, 0.7812, 0.75, 0.25, 0.75, 0.25, 0.125, 0.3438, 0.75, 0.25, 0.125, 0.3438, 0.125, 0.3438, 0.75, 0.0, 1.0, 0.0, 0.875, 0.09375, 1.0, 0.0, 0.875, 0.09375, 0.875, 0.09375, 1.0, 0.0, 1.0, 0.0, 0.875, 0.09375, 1.0, 0.0, 0.875, 0.09375, 0.875, 0.09375, 1.0, 0.0, 1.0, 0.0, 0.875, 0.625, 1.0, 0.0, 0.875, 0.625, 0.875, 0.625, 1.0, 0.875, 1.0, 0.75, 1.0, 0.875, 0.3125, 0.75, 1.0, 0.75, 0.3125, 0.875, 0.3125, 0.1875, 0.8125, 0.1875, 0.1875, 0.2812, 0.8125, 0.1875, 0.1875, 0.2812, 0.1875, 0.2812, 0.8125, 0.4375, 0.6875, 0.4375, 0.0625, 0.5312, 0.6875, 0.4375, 0.0625, 0.5312, 0.0625, 0.5312, 0.6875, 0.0, 1.0, 0.0, 0.875, 0.09375, 1.0, 0.0, 0.875, 0.09375, 0.875, 0.09375, 1.0, 0.0, 1.0, 0.0, 0.875, 0.09375, 1.0, 0.0, 0.875, 0.09375, 0.875, 0.09375, 1.0, 0.0, 1.0, 0.0, 0.875, 0.625, 1.0, 0.0, 0.875, 0.625, 0.875, 0.625, 1.0, 0.8125, 0.9375, 0.6875, 0.9375, 0.8125, 0.25, 0.6875, 0.9375, 0.6875, 0.25, 0.8125, 0.25, 0.5, 0.75, 0.5, 0.125, 0.5938, 0.75, 0.5, 0.125, 0.5938, 0.125, 0.5938, 0.75, 0.875, 0.75, 0.875, 0.125, 0.9688, 0.75, 0.875, 0.125, 0.9688, 0.125, 0.9688, 0.75, 0.0, 1.0, 0.0, 0.875, 0.09375, 1.0, 0.0, 0.875, 0.09375, 0.875, 0.09375, 1.0, 0.0, 1.0, 0.0, 0.875, 0.09375, 1.0, 0.0, 0.875, 0.09375, 0.875, 0.09375, 1.0, 0.4375, 1.0, 0.4375, 0.0, 0.5625, 1.0, 0.4375, 0.0, 0.5625, 0.0, 0.5625, 1.0, 0.5, 1.0, 0.5, 0.0, 0.625, 1.0, 0.5, 0.0, 0.625, 0.0, 0.625, 1.0, 0.0, 1.0, 0.0, 0.875, 0.09375, 1.0, 0.0, 0.875, 0.09375, 0.875, 0.09375, 1.0, 0.0, 1.0, 0.0, 0.875, 0.09375, 1.0, 0.0, 0.875, 0.09375, 0.875, 0.09375, 1.0, 0.0, 1.0, 0.0, 0.0, 0.09375, 1.0, 0.0, 0.0, 0.09375, 0.0, 0.09375, 1.0, 0.1875, 1.0, 0.1875, 0.0, 0.2812, 1.0, 0.1875, 0.0, 0.2812, 0.0, 0.2812, 1.0, 0.8125, 0.25, 0.9375, 0.25, 0.8125, 1.0, 0.9375, 0.25, 0.9375, 1.0, 0.8125, 1.0, 0.75, 1.0, 0.75, 0.3125, 0.875, 1.0, 0.75, 0.3125, 0.875, 0.3125, 0.875, 1.0, 0.1875, 0.8125, 0.1875, 0.1875, 0.2812, 0.8125, 0.1875, 0.1875, 0.2812, 0.1875, 0.2812, 0.8125, 0.4375, 0.6875, 0.4375, 0.0625, 0.5312, 0.6875, 0.4375, 0.0625, 0.5312, 0.0625, 0.5312, 0.6875, 0.0, 1.0, 0.0, 0.875, 0.09375, 1.0, 0.0, 0.875, 0.09375, 0.875, 0.09375, 1.0, 0.0, 1.0, 0.0, 0.875, 0.09375, 1.0, 0.0, 0.875, 0.09375, 0.875, 0.09375, 1.0, 0.75, 0.25, 0.875, 0.25, 0.75, 1.0, 0.875, 0.25, 0.875, 1.0, 0.75, 1.0, 0.125, 0.75, 0.125, 0.125, 0.25, 0.75, 0.125, 0.125, 0.25, 0.125, 0.25, 0.75, 0.8125, 0.8125, 0.8125, 0.1875, 0.9062, 0.8125, 0.8125, 0.1875, 0.9062, 0.1875, 0.9062, 0.8125, 0.125, 0.75, 0.125, 0.125, 0.2188, 0.75, 0.125, 0.125, 0.2188, 0.125, 0.2188, 0.75, 0.0, 1.0, 0.0, 0.875, 0.09375, 1.0, 0.0, 0.875, 0.09375, 0.875, 0.09375, 1.0, 0.0, 1.0, 0.0, 0.875, 0.09375, 1.0, 0.0, 0.875, 0.09375, 0.875, 0.09375, 1.0, 0.0, 0.25, 0.125, 0.25, 0.0, 0.875, 0.125, 0.25, 0.125, 0.875, 0.0, 0.875, 0.6875, 0.9375, 0.6875, 0.25, 0.8125, 0.9375, 0.6875, 0.25, 0.8125, 0.25, 0.8125, 0.9375, 0.5, 0.75, 0.5, 0.125, 0.5938, 0.75, 0.5, 0.125, 0.5938, 0.125, 0.5938, 0.75, 0.875, 0.75, 0.875, 0.125, 0.9688, 0.75, 0.875, 0.125, 0.9688, 0.125, 0.9688, 0.75, 0.0, 1.0, 0.0, 0.875, 0.09375, 1.0, 0.0, 0.875, 0.09375, 0.875, 0.09375, 1.0, 0.0, 1.0, 0.0, 0.875, 0.09375, 1.0, 0.0, 0.875, 0.09375, 0.875, 0.09375, 1.0, 0.4375, 1.0, 0.4375, 0.0, 0.5625, 1.0, 0.4375, 0.0, 0.5625, 0.0, 0.5625, 1.0, 0.5, 1.0, 0.5, 0.0, 0.625, 1.0, 0.5, 0.0, 0.625, 0.0, 0.625, 1.0, 0.0, 1.0, 0.0, 0.875, 0.09375, 1.0, 0.0, 0.875, 0.09375, 0.875, 0.09375, 1.0, 0.0, 1.0, 0.0, 0.875, 0.09375, 1.0, 0.0, 0.875, 0.09375, 0.875, 0.09375, 1.0, 0.0, 1.0, 0.0, 0.0, 0.09375, 1.0, 0.0, 0.0, 0.09375, 0.0, 0.09375, 1.0, 0.1875, 1.0, 0.1875, 0.0, 0.2812, 1.0, 0.1875, 0.0, 0.2812, 0.0, 0.2812, 1.0, 0.3125, 0.6875, 0.3125, 0.5, 0.5, 0.6875, 0.3125, 0.5, 0.5, 0.5, 0.5, 0.6875, 0.6875, 0.375, 0.6875, 0.1875, 0.875, 0.375, 0.6875, 0.1875, 0.875, 0.1875, 0.875, 0.375, 0.4375, 0.375, 0.4375, 0.5625, 0.2812, 0.375, 0.4375, 0.5625, 0.2812, 0.5625, 0.2812, 0.375, 0.375, 0.5, 0.375, 0.3125, 0.5625, 0.5, 0.375, 0.3125, 0.5625, 0.3125, 0.5625, 0.5, 0.375, 0.6875, 0.375, 0.5, 0.5312, 0.6875, 0.375, 0.5, 0.5312, 0.5, 0.5312, 0.6875, 0.3438, 0.625, 0.3438, 0.4375, 0.5, 0.625, 0.3438, 0.4375, 0.5, 0.4375, 0.5, 0.625, 0.375, 0.5, 0.375, 0.4375, 0.4375, 0.5, 0.375, 0.4375, 0.4375, 0.4375, 0.4375, 0.5, 0.875, 0.875, 0.875, 0.8125, 0.9375, 0.875, 0.875, 0.8125, 0.9375, 0.8125, 0.9375, 0.875, 0.5, 0.5, 0.5, 0.4375, 0.5625, 0.5, 0.5, 0.4375, 0.5625, 0.4375, 0.5625, 0.5, 0.0, 1.0, 0.0, 0.9375, 0.0625, 1.0, 0.0, 0.9375, 0.0625, 0.9375, 0.0625, 1.0, 0.0625, 0.875, 0.0625, 0.8125, 0.125, 0.875, 0.0625, 0.8125, 0.125, 0.8125, 0.125, 0.875, 0.375, 0.6875, 0.375, 0.625, 0.4375, 0.6875, 0.375, 0.625, 0.4375, 0.625, 0.4375, 0.6875, 0.0, 1.0, 0.0, 0.9688, 0.125, 1.0, 0.0, 0.9688, 0.125, 0.9688, 0.125, 1.0, 0.8125, 0.875, 0.8125, 0.8438, 0.9375, 0.875, 0.8125, 0.8438, 0.9375, 0.8438, 0.9375, 0.875, 0.1875, 0.6875, 0.1875, 0.5625, 0.2188, 0.6875, 0.1875, 0.5625, 0.2188, 0.5625, 0.2188, 0.6875, 0.4375, 0.625, 0.4375, 0.5, 0.4688, 0.625, 0.4375, 0.5, 0.4688, 0.5, 0.4688, 0.625, 0.5625, 0.625, 0.5625, 0.5938, 0.5938, 0.625, 0.5625, 0.5938, 0.5938, 0.5938, 0.5938, 0.625, 0.3125, 0.6875, 0.3125, 0.6562, 0.3438, 0.6875, 0.3125, 0.6562, 0.3438, 0.6562, 0.3438, 0.6875, 0.0, 1.0, 0.0, 0.9688, 0.125, 1.0, 0.0, 0.9688, 0.125, 0.9688, 0.125, 1.0, 0.3125, 0.6875, 0.3125, 0.6562, 0.4375, 0.6875, 0.3125, 0.6562, 0.4375, 0.6562, 0.4375, 0.6875, 0.25, 0.8125, 0.25, 0.6875, 0.2812, 0.8125, 0.25, 0.6875, 0.2812, 0.6875, 0.2812, 0.8125, 0.3125, 0.6875, 0.3125, 0.5625, 0.3438, 0.6875, 0.3125, 0.5625, 0.3438, 0.5625, 0.3438, 0.6875, 0.4375, 0.75, 0.4375, 0.7188, 0.4688, 0.75, 0.4375, 0.7188, 0.4688, 0.7188, 0.4688, 0.75, 0.3125, 0.6875, 0.3125, 0.6562, 0.3438, 0.6875, 0.3125, 0.6562, 0.3438, 0.6562, 0.3438, 0.6875, 0.3125, 0.5625, 0.3125, 0.4375, 0.3438, 0.5625, 0.3125, 0.4375, 0.3438, 0.4375, 0.3438, 0.5625, 0.375, 0.875, 0.375, 0.75, 0.4062, 0.875, 0.375, 0.75, 0.4062, 0.75, 0.4062, 0.875, 0.3125, 0.75, 0.3125, 0.7188, 0.3438, 0.75, 0.3125, 0.7188, 0.3438, 0.7188, 0.3438, 0.75, 0.3125, 0.5625, 0.3125, 0.5312, 0.3438, 0.5625, 0.3125, 0.5312, 0.3438, 0.5312, 0.3438, 0.5625, 0.5, 0.6875, 0.5, 0.5625, 0.5312, 0.6875, 0.5, 0.5625, 0.5312, 0.5625, 0.5312, 0.6875, 0.5, 0.5, 0.5, 0.375, 0.5312, 0.5, 0.5, 0.375, 0.5312, 0.375, 0.5312, 0.5, 0.375, 0.75, 0.375, 0.625, 0.4062, 0.75, 0.375, 0.625, 0.4062, 0.625, 0.4062, 0.75, 0.3125, 0.75, 0.3125, 0.625, 0.3438, 0.75, 0.3125, 0.625, 0.3438, 0.625, 0.3438, 0.75, 0.25, 0.75, 0.25, 0.7188, 0.2812, 0.75, 0.25, 0.7188, 0.2812, 0.7188, 0.2812, 0.75, 0.3125, 0.6875, 0.3125, 0.6562, 0.3438, 0.6875, 0.3125, 0.6562, 0.3438, 0.6562, 0.3438, 0.6875, 0.5625, 0.625, 0.5625, 0.5, 0.5938, 0.625, 0.5625, 0.5, 0.5938, 0.5, 0.5938, 0.625, 0.625, 0.75, 0.625, 0.625, 0.6562, 0.75, 0.625, 0.625, 0.6562, 0.625, 0.6562, 0.75, 0.375, 0.75, 0.375, 0.7188, 0.4062, 0.75, 0.375, 0.7188, 0.4062, 0.7188, 0.4062, 0.75, 0.75, 0.625, 0.75, 0.5938, 0.7812, 0.625, 0.75, 0.5938, 0.7812, 0.5938, 0.7812, 0.625, 0.6875, 0.75, 0.6875, 0.7188, 0.7188, 0.75, 0.6875, 0.7188, 0.7188, 0.7188, 0.7188, 0.75, 0.5, 0.625, 0.5, 0.5938, 0.5375, 0.625, 0.5, 0.5938, 0.5375, 0.5938, 0.5375, 0.625, 0.5625, 0.5, 0.5625, 0.4688, 0.5938, 0.5, 0.5625, 0.4688, 0.5938, 0.4688, 0.5938, 0.5, 0.6875, 0.5, 0.6875, 0.4688, 0.7188, 0.5, 0.6875, 0.4688, 0.7188, 0.4688, 0.7188, 0.5, 0.3125, 0.6875, 0.3125, 0.6562, 0.3438, 0.6875, 0.3125, 0.6562, 0.3438, 0.6562, 0.3438, 0.6875, 0.3125, 0.6875, 0.3125, 0.6562, 0.3438, 0.6875, 0.3125, 0.6562, 0.3438, 0.6562, 0.3438, 0.6875, 0.6875, 0.5625, 0.6875, 0.5312, 0.725, 0.5625, 0.6875, 0.5312, 0.725, 0.5312, 0.725, 0.5625, 0.375, 0.8125, 0.375, 0.7812, 0.4125, 0.8125, 0.375, 0.7812, 0.4125, 0.7812, 0.4125, 0.8125, 0.5, 0.6875, 0.5, 0.6562, 0.5312, 0.6875, 0.5, 0.6562, 0.5312, 0.6562, 0.5312, 0.6875, 0.5, 0.625, 0.5, 0.5938, 0.5312, 0.625, 0.5, 0.5938, 0.5312, 0.5938, 0.5312, 0.625, 0.6875, 0.8125, 0.6875, 0.7812, 0.7188, 0.8125, 0.6875, 0.7812, 0.7188, 0.7812, 0.7188, 0.8125, 0.75, 0.625, 0.75, 0.5938, 0.7812, 0.625, 0.75, 0.5938, 0.7812, 0.5938, 0.7812, 0.625, 0.4375, 0.5, 0.4375, 0.4688, 0.475, 0.5, 0.4375, 0.4688, 0.475, 0.4688, 0.475, 0.5, 0.5, 0.5625, 0.5, 0.5312, 0.5375, 0.5625, 0.5, 0.5312, 0.5375, 0.5312, 0.5375, 0.5625, 0.75, 0.8125, 0.75, 0.7812, 0.7812, 0.8125, 0.75, 0.7812, 0.7812, 0.7812, 0.7812, 0.8125, 0.3125, 0.5, 0.3125, 0.4688, 0.3438, 0.5, 0.3125, 0.4688, 0.3438, 0.4688, 0.3438, 0.5, 0.3125, 0.5625, 0.3125, 0.5312, 0.3438, 0.5625, 0.3125, 0.5312, 0.3438, 0.5312, 0.3438, 0.5625, 0.25, 0.5625, 0.25, 0.5312, 0.2812, 0.5625, 0.25, 0.5312, 0.2812, 0.5312, 0.2812, 0.5625, 0.4375, 0.625, 0.4375, 0.5938, 0.4688, 0.625, 0.4375, 0.5938, 0.4688, 0.5938, 0.4688, 0.625, 0.3125, 0.625, 0.3125, 0.5938, 0.35, 0.625, 0.3125, 0.5938, 0.35, 0.5938, 0.35, 0.625, 0.5, 0.4375, 0.5, 0.4062, 0.5312, 0.4375, 0.5, 0.4062, 0.5312, 0.4062, 0.5312, 0.4375, 0.375, 0.5625, 0.375, 0.5312, 0.4062, 0.5625, 0.375, 0.5312, 0.4062, 0.5312, 0.4062, 0.5625, 0.3125, 0.6875, 0.3125, 0.5, 0.5, 0.6875, 0.3125, 0.5, 0.5, 0.5, 0.5, 0.6875, 0.6875, 0.375, 0.6875, 0.1875, 0.875, 0.375, 0.6875, 0.1875, 0.875, 0.1875, 0.875, 0.375, 0.2812, 0.5625, 0.2812, 0.375, 0.4375, 0.5625, 0.2812, 0.375, 0.4375, 0.375, 0.4375, 0.5625, 0.375, 0.5, 0.375, 0.3125, 0.5625, 0.5, 0.375, 0.3125, 0.5625, 0.3125, 0.5625, 0.5, 0.375, 0.6875, 0.375, 0.5, 0.5312, 0.6875, 0.375, 0.5, 0.5312, 0.5, 0.5312, 0.6875, 0.3438, 0.625, 0.3438, 0.4375, 0.5, 0.625, 0.3438, 0.4375, 0.5, 0.4375, 0.5, 0.625, 0.375, 0.5, 0.375, 0.4375, 0.4375, 0.5, 0.375, 0.4375, 0.4375, 0.4375, 0.4375, 0.5, 0.875, 0.875, 0.875, 0.8125, 0.9375, 0.875, 0.875, 0.8125, 0.9375, 0.8125, 0.9375, 0.875, 0.5, 0.5, 0.5, 0.4375, 0.5625, 0.5, 0.5, 0.4375, 0.5625, 0.4375, 0.5625, 0.5, 0.0, 1.0, 0.0, 0.9375, 0.0625, 1.0, 0.0, 0.9375, 0.0625, 0.9375, 0.0625, 1.0, 0.0625, 0.875, 0.0625, 0.8125, 0.125, 0.875, 0.0625, 0.8125, 0.125, 0.8125, 0.125, 0.875, 0.375, 0.6875, 0.375, 0.625, 0.4375, 0.6875, 0.375, 0.625, 0.4375, 0.625, 0.4375, 0.6875, 0.375, 0.5625, 0.375, 0.5312, 0.5, 0.5625, 0.375, 0.5312, 0.5, 0.5312, 0.5, 0.5625, 0.625, 0.6875, 0.625, 0.6562, 0.75, 0.6875, 0.625, 0.6562, 0.75, 0.6562, 0.75, 0.6875, 0.1875, 0.6875, 0.1875, 0.5625, 0.2188, 0.6875, 0.1875, 0.5625, 0.2188, 0.5625, 0.2188, 0.6875, 0.4375, 0.625, 0.4375, 0.5, 0.4688, 0.625, 0.4375, 0.5, 0.4688, 0.5, 0.4688, 0.625, 0.5625, 0.625, 0.5625, 0.5938, 0.5938, 0.625, 0.5625, 0.5938, 0.5938, 0.5938, 0.5938, 0.625, 0.3125, 0.6875, 0.3125, 0.6562, 0.3438, 0.6875, 0.3125, 0.6562, 0.3438, 0.6562, 0.3438, 0.6875, 0.3125, 0.6875, 0.3125, 0.6562, 0.3438, 0.6875, 0.3125, 0.6562, 0.3438, 0.6562, 0.3438, 0.6875, 0.3125, 0.6875, 0.3125, 0.6562, 0.3438, 0.6875, 0.3125, 0.6562, 0.3438, 0.6562, 0.3438, 0.6875, 0.875, 0.3125, 0.875, 0.2812, 0.9125, 0.3125, 0.875, 0.2812, 0.9125, 0.2812, 0.9125, 0.3125, 0.375, 0.8125, 0.375, 0.7812, 0.4125, 0.8125, 0.375, 0.7812, 0.4125, 0.7812, 0.4125, 0.8125, 0.5, 0.6875, 0.5, 0.6562, 0.5312, 0.6875, 0.5, 0.6562, 0.5312, 0.6562, 0.5312, 0.6875, 0.5, 0.625, 0.5, 0.5938, 0.5312, 0.625, 0.5, 0.5938, 0.5312, 0.5938, 0.5312, 0.625, 0.3125, 0.5625, 0.3125, 0.4375, 0.3438, 0.5625, 0.3125, 0.4375, 0.3438, 0.4375, 0.3438, 0.5625, 0.375, 0.875, 0.375, 0.75, 0.4062, 0.875, 0.375, 0.75, 0.4062, 0.75, 0.4062, 0.875, 0.3125, 0.75, 0.3125, 0.7188, 0.3438, 0.75, 0.3125, 0.7188, 0.3438, 0.7188, 0.3438, 0.75, 0.3125, 0.5625, 0.3125, 0.5312, 0.3438, 0.5625, 0.3125, 0.5312, 0.3438, 0.5312, 0.3438, 0.5625, 0.5, 0.6875, 0.5, 0.5625, 0.5312, 0.6875, 0.5, 0.5625, 0.5312, 0.5625, 0.5312, 0.6875, 0.5, 0.5, 0.5, 0.375, 0.5312, 0.5, 0.5, 0.375, 0.5312, 0.375, 0.5312, 0.5, 0.5, 0.75, 0.5, 0.625, 0.5312, 0.75, 0.5, 0.625, 0.5312, 0.625, 0.5312, 0.75, 0.3125, 0.75, 0.3125, 0.625, 0.3438, 0.75, 0.3125, 0.625, 0.3438, 0.625, 0.3438, 0.75, 0.25, 0.75, 0.25, 0.7188, 0.2812, 0.75, 0.25, 0.7188, 0.2812, 0.7188, 0.2812, 0.75, 0.3125, 0.6875, 0.3125, 0.6562, 0.3438, 0.6875, 0.3125, 0.6562, 0.3438, 0.6562, 0.3438, 0.6875, 0.5625, 0.625, 0.5625, 0.5, 0.5938, 0.625, 0.5625, 0.5, 0.5938, 0.5, 0.5938, 0.625, 0.6875, 0.375, 0.6875, 0.25, 0.7188, 0.375, 0.6875, 0.25, 0.7188, 0.25, 0.7188, 0.375, 0.375, 0.75, 0.375, 0.7188, 0.4062, 0.75, 0.375, 0.7188, 0.4062, 0.7188, 0.4062, 0.75, 0.75, 0.625, 0.75, 0.5938, 0.7812, 0.625, 0.75, 0.5938, 0.7812, 0.5938, 0.7812, 0.625, 0.6875, 0.75, 0.6875, 0.7188, 0.7188, 0.75, 0.6875, 0.7188, 0.7188, 0.7188, 0.7188, 0.75, 0.5, 0.625, 0.5, 0.5938, 0.5375, 0.625, 0.5, 0.5938, 0.5375, 0.5938, 0.5375, 0.625, 0.5625, 0.5, 0.5625, 0.4688, 0.5938, 0.5, 0.5625, 0.4688, 0.5938, 0.4688, 0.5938, 0.5, 0.6875, 0.5, 0.6875, 0.4688, 0.7188, 0.5, 0.6875, 0.4688, 0.7188, 0.4688, 0.7188, 0.5, 0.4375, 0.5, 0.4375, 0.4688, 0.5625, 0.5, 0.4375, 0.4688, 0.5625, 0.4688, 0.5625, 0.5, 0.3125, 0.6875, 0.3125, 0.6562, 0.4375, 0.6875, 0.3125, 0.6562, 0.4375, 0.6562, 0.4375, 0.6875, 0.25, 0.8125, 0.25, 0.6875, 0.2812, 0.8125, 0.25, 0.6875, 0.2812, 0.6875, 0.2812, 0.8125, 0.3125, 0.6875, 0.3125, 0.5625, 0.3438, 0.6875, 0.3125, 0.5625, 0.3438, 0.5625, 0.3438, 0.6875, 0.3125, 0.6875, 0.3125, 0.6562, 0.3438, 0.6875, 0.3125, 0.6562, 0.3438, 0.6562, 0.3438, 0.6875, 0.3125, 0.6875, 0.3125, 0.6562, 0.3438, 0.6875, 0.3125, 0.6562, 0.3438, 0.6562, 0.3438, 0.6875, 0.6875, 0.8125, 0.6875, 0.7812, 0.7188, 0.8125, 0.6875, 0.7812, 0.7188, 0.7812, 0.7188, 0.8125, 0.75, 0.625, 0.75, 0.5938, 0.7812, 0.625, 0.75, 0.5938, 0.7812, 0.5938, 0.7812, 0.625, 0.4375, 0.5, 0.4375, 0.4688, 0.475, 0.5, 0.4375, 0.4688, 0.475, 0.4688, 0.475, 0.5, 0.5, 0.5625, 0.5, 0.5312, 0.5375, 0.5625, 0.5, 0.5312, 0.5375, 0.5312, 0.5375, 0.5625, 0.75, 0.8125, 0.75, 0.7812, 0.7812, 0.8125, 0.75, 0.7812, 0.7812, 0.7812, 0.7812, 0.8125, 0.3125, 0.5, 0.3125, 0.4688, 0.3438, 0.5, 0.3125, 0.4688, 0.3438, 0.4688, 0.3438, 0.5, 0.3125, 0.5625, 0.3125, 0.5312, 0.3438, 0.5625, 0.3125, 0.5312, 0.3438, 0.5312, 0.3438, 0.5625, 0.25, 0.5625, 0.25, 0.5312, 0.2812, 0.5625, 0.25, 0.5312, 0.2812, 0.5312, 0.2812, 0.5625, 0.4375, 0.625, 0.4375, 0.5938, 0.4688, 0.625, 0.4375, 0.5938, 0.4688, 0.5938, 0.4688, 0.625, 0.3125, 0.625, 0.3125, 0.5938, 0.35, 0.625, 0.3125, 0.5938, 0.35, 0.5938, 0.35, 0.625, 0.5, 0.4375, 0.5, 0.4062, 0.5312, 0.4375, 0.5, 0.4062, 0.5312, 0.4062, 0.5312, 0.4375, 0.375, 0.5625, 0.375, 0.5312, 0.4062, 0.5625, 0.375, 0.5312, 0.4062, 0.5312, 0.4062, 0.5625, 0.4375, 1.0, 0.4375, 0.0, 0.625, 1.0, 0.4375, 0.0, 0.625, 0.0, 0.625, 1.0, 0.4375, 1.0, 0.4375, 0.0, 0.625, 1.0, 0.4375, 0.0, 0.625, 0.0, 0.625, 1.0, 0.0, 1.0, 0.0, 0.8125, 0.25, 1.0, 0.0, 0.8125, 0.25, 0.8125, 0.25, 1.0, 0.375, 0.75, 0.375, 0.5625, 0.625, 0.75, 0.375, 0.5625, 0.625, 0.5625, 0.625, 0.75, 0.75, 1.0, 0.75, 0.0, 1.0, 1.0, 0.75, 0.0, 1.0, 0.0, 1.0, 1.0, 0.6875, 1.0, 0.6875, 0.0, 0.9375, 1.0, 0.6875, 0.0, 0.9375, 0.0, 0.9375, 1.0, 0.125, 1.0, 0.125, 0.0, 0.3125, 1.0, 0.125, 0.0, 0.3125, 0.0, 0.3125, 1.0, 0.375, 1.0, 0.375, 0.0, 0.5625, 1.0, 0.375, 0.0, 0.5625, 0.0, 0.5625, 1.0, 0.0, 1.0, 0.0, 0.8125, 0.25, 1.0, 0.0, 0.8125, 0.25, 0.8125, 0.25, 1.0, 0.375, 0.6875, 0.375, 0.5, 0.625, 0.6875, 0.375, 0.5, 0.625, 0.5, 0.625, 0.6875, 0.375, 1.0, 0.375, 0.0, 0.625, 1.0, 0.375, 0.0, 0.625, 0.0, 0.625, 1.0, 0.6875, 1.0, 0.6875, 0.0, 0.9375, 1.0, 0.6875, 0.0, 0.9375, 0.0, 0.9375, 1.0, 0.0, 1.0, 0.0, 0.8125, 0.625, 1.0, 0.0, 0.8125, 0.625, 0.8125, 0.625, 1.0, 0.125, 0.375, 0.3125, 0.375, 0.125, 1.0, 0.3125, 0.375, 0.3125, 1.0, 0.125, 1.0, 0.8125, 0.75, 0.8125, 0.125, 0.9062, 0.75, 0.8125, 0.125, 0.9062, 0.125, 0.9062, 0.75, 0.125, 0.75, 0.125, 0.125, 0.2188, 0.75, 0.125, 0.125, 0.2188, 0.125, 0.2188, 0.75, 0.0, 1.0, 0.0, 0.8125, 0.09375, 1.0, 0.0, 0.8125, 0.09375, 0.8125, 0.09375, 1.0, 0.0, 1.0, 0.0, 0.8125, 0.09375, 1.0, 0.0, 0.8125, 0.09375, 0.8125, 0.09375, 1.0, 0.0, 1.0, 0.0, 0.875, 0.625, 1.0, 0.0, 0.875, 0.625, 0.875, 0.625, 1.0, 0.875, 1.0, 0.75, 1.0, 0.875, 0.3125, 0.75, 1.0, 0.75, 0.3125, 0.875, 0.3125, 0.1875, 0.8125, 0.1875, 0.1875, 0.2812, 0.8125, 0.1875, 0.1875, 0.2812, 0.1875, 0.2812, 0.8125, 0.4375, 0.6875, 0.4375, 0.0625, 0.5312, 0.6875, 0.4375, 0.0625, 0.5312, 0.0625, 0.5312, 0.6875, 0.0, 1.0, 0.0, 0.875, 0.09375, 1.0, 0.0, 0.875, 0.09375, 0.875, 0.09375, 1.0, 0.0, 1.0, 0.0, 0.875, 0.09375, 1.0, 0.0, 0.875, 0.09375, 0.875, 0.09375, 1.0, 0.0, 1.0, 0.0, 0.875, 0.625, 1.0, 0.0, 0.875, 0.625, 0.875, 0.625, 1.0, 0.8125, 0.9375, 0.6875, 0.9375, 0.8125, 0.25, 0.6875, 0.9375, 0.6875, 0.25, 0.8125, 0.25, 0.5, 0.75, 0.5, 0.125, 0.5938, 0.75, 0.5, 0.125, 0.5938, 0.125, 0.5938, 0.75, 0.875, 0.75, 0.875, 0.125, 0.9688, 0.75, 0.875, 0.125, 0.9688, 0.125, 0.9688, 0.75, 0.0, 1.0, 0.0, 0.875, 0.09375, 1.0, 0.0, 0.875, 0.09375, 0.875, 0.09375, 1.0, 0.0, 1.0, 0.0, 0.875, 0.09375, 1.0, 0.0, 0.875, 0.09375, 0.875, 0.09375, 1.0, 0.4375, 1.0, 0.4375, 0.0, 0.5625, 1.0, 0.4375, 0.0, 0.5625, 0.0, 0.5625, 1.0, 0.5, 1.0, 0.5, 0.0, 0.625, 1.0, 0.5, 0.0, 0.625, 0.0, 0.625, 1.0, 0.1875, 0.875, 0.1875, 0.75, 0.2812, 0.875, 0.1875, 0.75, 0.2812, 0.75, 0.2812, 0.875, 0.25, 0.875, 0.25, 0.75, 0.3438, 0.875, 0.25, 0.75, 0.3438, 0.75, 0.3438, 0.875, 0.0, 1.0, 0.0, 0.0, 0.09375, 1.0, 0.0, 0.0, 0.09375, 0.0, 0.09375, 1.0, 0.25, 1.0, 0.25, 0.0, 0.3438, 1.0, 0.25, 0.0, 0.3438, 0.0, 0.3438, 1.0, 0.125, 1.0, 0.125, 0.0, 0.8125, 1.0, 0.125, 0.0, 0.8125, 0.0, 0.8125, 1.0, 0.1875, 1.0, 0.1875, 0.0, 0.875, 1.0, 0.1875, 0.0, 0.875, 0.0, 0.875, 1.0, 0.0, 1.0, 0.0, 0.3125, 0.0625, 1.0, 0.0, 0.3125, 0.0625, 0.3125, 0.0625, 1.0, 0.0, 1.0, 0.0, 0.3125, 0.0625, 1.0, 0.0, 0.3125, 0.0625, 0.3125, 0.0625, 1.0, 0.0, 1.0, 0.0, 0.0, 0.0625, 1.0, 0.0, 0.0, 0.0625, 0.0, 0.0625, 1.0, 0.125, 1.0, 0.125, 0.0, 0.1875, 1.0, 0.125, 0.0, 0.1875, 0.0, 0.1875, 1.0, 0.5, 0.125, 0.625, 0.125, 0.5, 0.875, 0.625, 0.125, 0.625, 0.875, 0.5, 0.875, 0.6875, 0.9375, 0.6875, 0.25, 0.8125, 0.9375, 0.6875, 0.25, 0.8125, 0.25, 0.8125, 0.9375, 0.8125, 0.875, 0.8125, 0.25, 0.9062, 0.875, 0.8125, 0.25, 0.9062, 0.25, 0.9062, 0.875, 0.5, 0.875, 0.5, 0.25, 0.5938, 0.875, 0.5, 0.25, 0.5938, 0.25, 0.5938, 0.875, 0.0, 1.0, 0.0, 0.875, 0.09375, 1.0, 0.0, 0.875, 0.09375, 0.875, 0.09375, 1.0, 0.0, 1.0, 0.0, 0.875, 0.09375, 1.0, 0.0, 0.875, 0.09375, 0.875, 0.09375, 1.0, 0.4375, 1.0, 0.4375, 0.0, 0.5625, 1.0, 0.4375, 0.0, 0.5625, 0.0, 0.5625, 1.0, 0.5, 1.0, 0.5, 0.0, 0.625, 1.0, 0.5, 0.0, 0.625, 0.0, 0.625, 1.0, 0.0625, 1.0, 0.0625, 0.875, 0.09375, 1.0, 0.0625, 0.875, 0.09375, 0.875, 0.09375, 1.0, 0.0, 1.0, 0.0, 0.875, 0.09375, 1.0, 0.0, 0.875, 0.09375, 0.875, 0.09375, 1.0, 0.0, 1.0, 0.0, 0.0, 0.09375, 1.0, 0.0, 0.0, 0.09375, 0.0, 0.09375, 1.0, 0.0625, 1.0, 0.0625, 0.0, 0.1562, 1.0, 0.0625, 0.0, 0.1562, 0.0, 0.1562, 1.0, 0.8125, 0.25, 0.9375, 0.25, 0.8125, 1.0, 0.9375, 0.25, 0.9375, 1.0, 0.8125, 1.0, 0.75, 1.0, 0.75, 0.3125, 0.875, 1.0, 0.75, 0.3125, 0.875, 0.3125, 0.875, 1.0, 0.1875, 0.8125, 0.1875, 0.1875, 0.2812, 0.8125, 0.1875, 0.1875, 0.2812, 0.1875, 0.2812, 0.8125, 0.4375, 0.6875, 0.4375, 0.0625, 0.5312, 0.6875, 0.4375, 0.0625, 0.5312, 0.0625, 0.5312, 0.6875, 0.0, 1.0, 0.0, 0.875, 0.09375, 1.0, 0.0, 0.875, 0.09375, 0.875, 0.09375, 1.0, 0.0, 1.0, 0.0, 0.875, 0.09375, 1.0, 0.0, 0.875, 0.09375, 0.875, 0.09375, 1.0, 0.375, 0.1875, 0.5625, 0.1875, 0.375, 0.75, 0.5625, 0.1875, 0.5625, 0.75, 0.375, 0.75, 0.125, 1.0, 0.125, 0.375, 0.3125, 1.0, 0.125, 0.375, 0.3125, 0.375, 0.3125, 1.0, 0.125, 0.9375, 0.125, 0.3125, 0.2188, 0.9375, 0.125, 0.3125, 0.2188, 0.3125, 0.2188, 0.9375, 0.125, 0.75, 0.125, 0.125, 0.2188, 0.75, 0.125, 0.125, 0.2188, 0.125, 0.2188, 0.75, 0.0, 1.0, 0.0, 0.8125, 0.09375, 1.0, 0.0, 0.8125, 0.09375, 0.8125, 0.09375, 1.0, 0.0, 1.0, 0.0, 0.8125, 0.09375, 1.0, 0.0, 0.8125, 0.09375, 0.8125, 0.09375, 1.0])
me_cube_001.materials.append(mat_0)
me_cube_001.materials.append(mat_1)
me_cube_001.materials.append(mat_2)
me_cube_001.materials.append(mat_2_0)
me_cube_001.materials.append(mat_2_1)
me_cube_001.use_remesh_preserve_volume = False
me_cube_001.use_remesh_preserve_attributes = False
me_cube_001.use_mirror_vertex_groups = False
me_cube_001.update()
me_cube_001.normals_split_custom_set([tuple(v) for v in zip(*[iter([1.0, 0.0, 0.0, 1.0, 0.0, 0.0, 1.0, 0.0, 0.0, 1.0, 0.0, 0.0, 1.0, 0.0, 0.0, 1.0, 0.0, 0.0, -1.0, 0.0, 0.0, -1.0, 0.0, 0.0, -1.0, 0.0, 0.0, -1.0, 0.0, 0.0, -1.0, 0.0, 0.0, -1.0, 0.0, 0.0, 0.0, 0.9239, 0.3827, 0.0, 0.9239, 0.3827, 0.0, 0.9239, 0.3827, 0.0, 0.9239, 0.3827, 0.0, 0.9239, 0.3827, 0.0, 0.9239, 0.3827, 0.0, -0.9239, -0.3827, 0.0, -0.9239, -0.3827, 0.0, -0.9239, -0.3827, 0.0, -0.9239, -0.3827, 0.0, -0.9239, -0.3827, 0.0, -0.9239, -0.3827, 0.0, -0.3827, 0.9239, 0.0, -0.3827, 0.9239, 0.0, -0.3827, 0.9239, 0.0, -0.3827, 0.9239, 0.0, -0.3827, 0.9239, 0.0, -0.3827, 0.9239, 0.0, 0.3827, -0.9239, 0.0, 0.3827, -0.9239, 0.0, 0.3827, -0.9239, 0.0, 0.3827, -0.9239, 0.0, 0.3827, -0.9239, 0.0, 0.3827, -0.9239, 1.0, -9.135e-14, 0.0, 1.0, -2.736e-14, 0.0, 1.0, -6.399e-14, 0.0, 1.0, -2.736e-14, 0.0, 1.0, 0.0, 0.0, 1.0, -6.399e-14, 0.0, -1.0, 1.916e-07, 0.0, -1.0, -7.683e-08, 0.0, -1.0, 7.683e-08, 0.0, -1.0, -7.683e-08, 0.0, -1.0, -1.916e-07, 0.0, -1.0, 7.683e-08, 0.0, 0.0, 0.7071, 0.7071, 0.0, 0.7071, 0.7071, 0.0, 0.7071, 0.7071, 0.0, 0.7071, 0.7071, 0.0, 0.7071, 0.7071, 0.0, 0.7071, 0.7071, 0.0, -0.7071, -0.7071, 0.0, -0.7071, -0.7071, 0.0, -0.7071, -0.7071, 0.0, -0.7071, -0.7071, 0.0, -0.7071, -0.7071, 0.0, -0.7071, -0.7071, 0.0, -0.7071, 0.7071, 0.0, -0.7071, 0.7071, 0.0, -0.7071, 0.7071, 0.0, -0.7071, 0.7071, 0.0, -0.7071, 0.7071, 0.0, -0.7071, 0.7071, 0.0, 0.7071, -0.7071, 0.0, 0.7071, -0.7071, 0.0, 0.7071, -0.7071, 0.0, 0.7071, -0.7071, 0.0, 0.7071, -0.7071, 0.0, 0.7071, -0.7071, 1.0, 0.0, 0.0, 1.0, -6.076e-10, 0.0, 1.0, -1.158e-09, 0.0, 1.0, -6.076e-10, 0.0, 1.0, -1.766e-09, 0.0, 1.0, -1.158e-09, 0.0, -1.0, -2.261e-07, 0.0, -1.0, -1.483e-07, 0.0, -1.0, -7.777e-08, 0.0, -1.0, -1.483e-07, 0.0, -1.0, 0.0, 0.0, -1.0, -7.777e-08, 0.0, 0.0, 0.9239, -0.3827, 0.0, 0.9239, -0.3827, 0.0, 0.9239, -0.3827, 0.0, 0.9239, -0.3827, 0.0, 0.9239, -0.3827, 0.0, 0.9239, -0.3827, 0.0, -0.9239, 0.3827, 0.0, -0.9239, 0.3827, 0.0, -0.9239, 0.3827, 0.0, -0.9239, 0.3827, 0.0, -0.9239, 0.3827, 0.0, -0.9239, 0.3827, 0.0, 0.3827, 0.9239, 0.0, 0.3827, 0.9239, 0.0, 0.3827, 0.9239, 0.0, 0.3827, 0.9239, 0.0, 0.3827, 0.9239, 0.0, 0.3827, 0.9239, 0.0, -0.3827, -0.9239, 0.0, -0.3827, -0.9239, 0.0, -0.3827, -0.9239, 0.0, -0.3827, -0.9239, 0.0, -0.3827, -0.9239, 0.0, -0.3827, -0.9239, 1.0, 0.0, 0.0, 1.0, 0.0, 0.0, 1.0, 0.0, 0.0, 1.0, 0.0, 0.0, 1.0, 0.0, 0.0, 1.0, 0.0, 0.0, -1.0, 0.0, 0.0, -1.0, 0.0, 0.0, -1.0, 0.0, 0.0, -1.0, 0.0, 0.0, -1.0, 0.0, 0.0, -1.0, 0.0, 0.0, 0.0, 1.0, 0.0, 0.0, 1.0, 0.0, 0.0, 1.0, 0.0, 0.0, 1.0, 0.0, 0.0, 1.0, 0.0, 0.0, 1.0, 0.0, 0.0, -1.0, 0.0, 0.0, -1.0, 0.0, 0.0, -1.0, 0.0, 0.0, -1.0, 0.0, 0.0, -1.0, 0.0, 0.0, -1.0, 0.0, 0.0, 0.0, 1.0, 0.0, 0.0, 1.0, 0.0, 0.0, 1.0, 0.0, 0.0, 1.0, 0.0, 0.0, 1.0, 0.0, 0.0, 1.0, 0.0, 0.0, -1.0, 0.0, 0.0, -1.0, 0.0, 0.0, -1.0, 0.0, 0.0, -1.0, 0.0, 0.0, -1.0, 0.0, 0.0, -1.0, 1.0, 0.0, 0.0, 1.0, 0.0, 0.0, 1.0, 0.0, 0.0, 1.0, 0.0, 0.0, 1.0, 0.0, 0.0, 1.0, 0.0, 0.0, -1.0, 0.0, 0.0, -1.0, 0.0, 0.0, -1.0, 0.0, 0.0, -1.0, 0.0, 0.0, -1.0, 0.0, 0.0, -1.0, 0.0, 0.0, 0.0, 1.0, 0.0, 0.0, 1.0, 0.0, 0.0, 1.0, 0.0, 0.0, 1.0, 0.0, 0.0, 1.0, 0.0, 0.0, 1.0, 0.0, 0.0, -1.0, 0.0, 0.0, -1.0, 0.0, 0.0, -1.0, 0.0, 0.0, -1.0, 0.0, 0.0, -1.0, 0.0, 0.0, -1.0, 0.0, 0.0, 0.0, 1.0, 0.0, 0.0, 1.0, 0.0, 0.0, 1.0, 0.0, 0.0, 1.0, 0.0, 0.0, 1.0, 0.0, 0.0, 1.0, 0.0, 0.0, -1.0, 0.0, 0.0, -1.0, 0.0, 0.0, -1.0, 0.0, 0.0, -1.0, 0.0, 0.0, -1.0, 0.0, 0.0, -1.0, 1.0, 0.0, 0.0, 1.0, 0.0, 0.0, 1.0, 0.0, 0.0, 1.0, 0.0, 0.0, 1.0, 0.0, 0.0, 1.0, 0.0, 0.0, -1.0, 0.0, 0.0, -1.0, 0.0, 0.0, -1.0, 0.0, 0.0, -1.0, 0.0, 0.0, -1.0, 0.0, 0.0, -1.0, 0.0, 0.0, 0.0, 1.0, 0.0, 0.0, 1.0, 0.0, 0.0, 1.0, 0.0, 0.0, 1.0, 0.0, 0.0, 1.0, 0.0, 0.0, 1.0, 0.0, 0.0, -1.0, 0.0, 0.0, -1.0, 0.0, 0.0, -1.0, 0.0, 0.0, -1.0, 0.0, 0.0, -1.0, 0.0, 0.0, -1.0, 0.0, 0.0, 0.0, 1.0, 0.0, 0.0, 1.0, 0.0, 0.0, 1.0, 0.0, 0.0, 1.0, 0.0, 0.0, 1.0, 0.0, 0.0, 1.0, 0.0, 0.0, -1.0, 0.0, 0.0, -1.0, 0.0, 0.0, -1.0, 0.0, 0.0, -1.0, 0.0, 0.0, -1.0, 0.0, 0.0, -1.0, 1.0, 0.0, 0.0, 1.0, 0.0, 0.0, 1.0, 0.0, 0.0, 1.0, 0.0, 0.0, 1.0, 0.0, 0.0, 1.0, 0.0, 0.0, -1.0, 0.0, 0.0, -1.0, 0.0, 0.0, -1.0, 0.0, 0.0, -1.0, 0.0, 0.0, -1.0, 0.0, 0.0, -1.0, 0.0, 0.0, 0.0, 1.0, 0.0, 0.0, 1.0, 0.0, 0.0, 1.0, 0.0, 0.0, 1.0, 0.0, 0.0, 1.0, 0.0, 0.0, 1.0, 0.0, 0.0, -1.0, 0.0, 0.0, -1.0, 0.0, 0.0, -1.0, 0.0, 0.0, -1.0, 0.0, 0.0, -1.0, 0.0, 0.0, -1.0, 0.0, 0.0, 0.0, 1.0, 0.0, 0.0, 1.0, 0.0, 0.0, 1.0, 0.0, 0.0, 1.0, 0.0, 0.0, 1.0, 0.0, 0.0, 1.0, 0.0, 0.0, -1.0, 0.0, 0.0, -1.0, 0.0, 0.0, -1.0, 0.0, 0.0, -1.0, 0.0, 0.0, -1.0, 0.0, 0.0, -1.0, 1.0, 0.0, 0.0, 1.0, 0.0, 0.0, 1.0, 0.0, 0.0, 1.0, 0.0, 0.0, 1.0, 0.0, 0.0, 1.0, 0.0, 0.0, -1.0, 0.0, 0.0, -1.0, 0.0, 0.0, -1.0, 0.0, 0.0, -1.0, 0.0, 0.0, -1.0, 0.0, 0.0, -1.0, 0.0, 0.0, 0.0, 1.0, 0.0, 0.0, 1.0, 0.0, 0.0, 1.0, 0.0, 0.0, 1.0, 0.0, 0.0, 1.0, 0.0, 0.0, 1.0, 0.0, 0.0, -1.0, 0.0, 0.0, -1.0, 0.0, 0.0, -1.0, 0.0, 0.0, -1.0, 0.0, 0.0, -1.0, 0.0, 0.0, -1.0, 0.0, 0.0, 0.0, 1.0, 0.0, 0.0, 1.0, 0.0, 0.0, 1.0, 0.0, 0.0, 1.0, 0.0, 0.0, 1.0, 0.0, 0.0, 1.0, 0.0, 0.0, -1.0, 0.0, 0.0, -1.0, 0.0, 0.0, -1.0, 0.0, 0.0, -1.0, 0.0, 0.0, -1.0, 0.0, 0.0, -1.0, 1.0, 0.0, 0.0, 1.0, 0.0, 0.0, 1.0, 0.0, 0.0, 1.0, 0.0, 0.0, 1.0, 0.0, 0.0, 1.0, 0.0, 0.0, -1.0, 0.0, 0.0, -1.0, 0.0, 0.0, -1.0, 0.0, 0.0, -1.0, 0.0, 0.0, -1.0, 0.0, 0.0, -1.0, 0.0, 0.0, 0.0, 1.0, 0.0, 0.0, 1.0, 0.0, 0.0, 1.0, 0.0, 0.0, 1.0, 0.0, 0.0, 1.0, 0.0, 0.0, 1.0, 0.0, 0.0, -1.0, 0.0, 0.0, -1.0, 0.0, 0.0, -1.0, 0.0, 0.0, -1.0, 0.0, 0.0, -1.0, 0.0, 0.0, -1.0, 0.0, 0.0, 0.0, 1.0, 0.0, 0.0, 1.0, 0.0, 0.0, 1.0, 0.0, 0.0, 1.0, 0.0, 0.0, 1.0, 0.0, 0.0, 1.0, 0.0, 0.0, -1.0, 0.0, 0.0, -1.0, 0.0, 0.0, -1.0, 0.0, 0.0, -1.0, 0.0, 0.0, -1.0, 0.0, 0.0, -1.0, 1.0, 0.0, 0.0, 1.0, 0.0, 0.0, 1.0, 0.0, 0.0, 1.0, 0.0, 0.0, 1.0, 0.0, 0.0, 1.0, 0.0, 0.0, -1.0, 0.0, 0.0, -1.0, 0.0, 0.0, -1.0, 0.0, 0.0, -1.0, 0.0, 0.0, -1.0, 0.0, 0.0, -1.0, 0.0, 0.0, 0.0, 1.0, 0.0, 0.0, 1.0, 0.0, 0.0, 1.0, 0.0, 0.0, 1.0, 0.0, 0.0, 1.0, 0.0, 0.0, 1.0, 0.0, 0.0, -1.0, 0.0, 0.0, -1.0, 0.0, 0.0, -1.0, 0.0, 0.0, -1.0, 0.0, 0.0, -1.0, 0.0, 0.0, -1.0, 0.0, 0.0, 0.0, 1.0, 0.0, 0.0, 1.0, 0.0, 0.0, 1.0, 0.0, 0.0, 1.0, 0.0, 0.0, 1.0, 0.0, 0.0, 1.0, 0.0, 0.0, -1.0, 0.0, 0.0, -1.0, 0.0, 0.0, -1.0, 0.0, 0.0, -1.0, 0.0, 0.0, -1.0, 0.0, 0.0, -1.0, 1.0, 0.0, 0.0, 1.0, 0.0, 0.0, 1.0, 0.0, 0.0, 1.0, 0.0, 0.0, 1.0, 0.0, 0.0, 1.0, 0.0, 0.0, -1.0, 0.0, 0.0, -1.0, 0.0, 0.0, -1.0, 0.0, 0.0, -1.0, 0.0, 0.0, -1.0, 0.0, 0.0, -1.0, 0.0, 0.0, 0.0, 1.0, 0.0, 0.0, 1.0, 0.0, 0.0, 1.0, 0.0, 0.0, 1.0, 0.0, 0.0, 1.0, 0.0, 0.0, 1.0, 0.0, 0.0, -1.0, 0.0, 0.0, -1.0, 0.0, 0.0, -1.0, 0.0, 0.0, -1.0, 0.0, 0.0, -1.0, 0.0, 0.0, -1.0, 0.0, 0.0, 0.0, 1.0, 0.0, 0.0, 1.0, 0.0, 0.0, 1.0, 0.0, 0.0, 1.0, 0.0, 0.0, 1.0, 0.0, 0.0, 1.0, 0.0, 0.0, -1.0, 0.0, 0.0, -1.0, 0.0, 0.0, -1.0, 0.0, 0.0, -1.0, 0.0, 0.0, -1.0, 0.0, 0.0, -1.0, 1.0, 0.0, 0.0, 1.0, 0.0, 0.0, 1.0, 0.0, 0.0, 1.0, 0.0, 0.0, 1.0, 0.0, 0.0, 1.0, 0.0, 0.0, -1.0, 0.0, 0.0, -1.0, 0.0, 0.0, -1.0, 0.0, 0.0, -1.0, 0.0, 0.0, -1.0, 0.0, 0.0, -1.0, 0.0, 0.0, 0.0, 1.0, 0.0, 0.0, 1.0, 0.0, 0.0, 1.0, 0.0, 0.0, 1.0, 0.0, 0.0, 1.0, 0.0, 0.0, 1.0, 0.0, 0.0, -1.0, 0.0, 0.0, -1.0, 0.0, 0.0, -1.0, 0.0, 0.0, -1.0, 0.0, 0.0, -1.0, 0.0, 0.0, -1.0, 0.0, 0.0, 0.0, 1.0, 0.0, 0.0, 1.0, 0.0, 0.0, 1.0, 0.0, 0.0, 1.0, 0.0, 0.0, 1.0, 0.0, 0.0, 1.0, 0.0, 0.0, -1.0, 0.0, 0.0, -1.0, 0.0, 0.0, -1.0, 0.0, 0.0, -1.0, 0.0, 0.0, -1.0, 0.0, 0.0, -1.0, 1.0, 0.0, 0.0, 1.0, 0.0, 0.0, 1.0, 0.0, 0.0, 1.0, 0.0, 0.0, 1.0, 0.0, 0.0, 1.0, 0.0, 0.0, -1.0, 0.0, 0.0, -1.0, 0.0, 0.0, -1.0, 0.0, 0.0, -1.0, 0.0, 0.0, -1.0, 0.0, 0.0, -1.0, 0.0, 0.0, 0.0, 1.0, 0.0, 0.0, 1.0, 0.0, 0.0, 1.0, 0.0, 0.0, 1.0, 0.0, 0.0, 1.0, 0.0, 0.0, 1.0, 0.0, 0.0, -1.0, 0.0, 0.0, -1.0, 0.0, 0.0, -1.0, 0.0, 0.0, -1.0, 0.0, 0.0, -1.0, 0.0, 0.0, -1.0, 0.0, 0.0, 0.0, 1.0, 0.0, 0.0, 1.0, 0.0, 0.0, 1.0, 0.0, 0.0, 1.0, 0.0, 0.0, 1.0, 0.0, 0.0, 1.0, 0.0, 0.0, -1.0, 0.0, 0.0, -1.0, 0.0, 0.0, -1.0, 0.0, 0.0, -1.0, 0.0, 0.0, -1.0, 0.0, 0.0, -1.0, 1.0, 0.0, 0.0, 1.0, 0.0, 0.0, 1.0, 0.0, 0.0, 1.0, 0.0, 0.0, 1.0, 0.0, 0.0, 1.0, 0.0, 0.0, -1.0, 0.0, 0.0, -1.0, 0.0, 0.0, -1.0, 0.0, 0.0, -1.0, 0.0, 0.0, -1.0, 0.0, 0.0, -1.0, 0.0, 0.0, 0.0, 1.0, 0.0, 0.0, 1.0, 0.0, 0.0, 1.0, 0.0, 0.0, 1.0, 0.0, 0.0, 1.0, 0.0, 0.0, 1.0, 0.0, 0.0, -1.0, 0.0, 0.0, -1.0, 0.0, 0.0, -1.0, 0.0, 0.0, -1.0, 0.0, 0.0, -1.0, 0.0, 0.0, -1.0, 0.0, 0.0, 0.0, 1.0, 0.0, 0.0, 1.0, 0.0, 0.0, 1.0, 0.0, 0.0, 1.0, 0.0, 0.0, 1.0, 0.0, 0.0, 1.0, 0.0, 0.0, -1.0, 0.0, 0.0, -1.0, 0.0, 0.0, -1.0, 0.0, 0.0, -1.0, 0.0, 0.0, -1.0, 0.0, 0.0, -1.0, 1.0, 0.0, 0.0, 1.0, 0.0, 0.0, 1.0, 0.0, 0.0, 1.0, 0.0, 0.0, 1.0, 0.0, 0.0, 1.0, 0.0, 0.0, -1.0, 0.0, 0.0, -1.0, 0.0, 0.0, -1.0, 0.0, 0.0, -1.0, 0.0, 0.0, -1.0, 0.0, 0.0, -1.0, 0.0, 0.0, 0.0, 1.0, 0.0, 0.0, 1.0, 0.0, 0.0, 1.0, 0.0, 0.0, 1.0, 0.0, 0.0, 1.0, 0.0, 0.0, 1.0, 0.0, 0.0, -1.0, 0.0, 0.0, -1.0, 0.0, 0.0, -1.0, 0.0, 0.0, -1.0, 0.0, 0.0, -1.0, 0.0, 0.0, -1.0, 0.0, 0.0, 0.0, 1.0, 0.0, 0.0, 1.0, 0.0, 0.0, 1.0, 0.0, 0.0, 1.0, 0.0, 0.0, 1.0, 0.0, 0.0, 1.0, 0.0, 0.0, -1.0, 0.0, 0.0, -1.0, 0.0, 0.0, -1.0, 0.0, 0.0, -1.0, 0.0, 0.0, -1.0, 0.0, 0.0, -1.0, 1.0, 0.0, 0.0, 1.0, 0.0, 0.0, 1.0, 0.0, 0.0, 1.0, 0.0, 0.0, 1.0, 0.0, 0.0, 1.0, 0.0, 0.0, -1.0, 0.0, 0.0, -1.0, 0.0, 0.0, -1.0, 0.0, 0.0, -1.0, 0.0, 0.0, -1.0, 0.0, 0.0, -1.0, 0.0, 0.0, 0.0, 1.0, 0.0, 0.0, 1.0, 0.0, 0.0, 1.0, 0.0, 0.0, 1.0, 0.0, 0.0, 1.0, 0.0, 0.0, 1.0, 0.0, 0.0, -1.0, 0.0, 0.0, -1.0, 0.0, 0.0, -1.0, 0.0, 0.0, -1.0, 0.0, 0.0, -1.0, 0.0, 0.0, -1.0, 0.0, 0.0, 0.0, 1.0, 0.0, 0.0, 1.0, 0.0, 0.0, 1.0, 0.0, 0.0, 1.0, 0.0, 0.0, 1.0, 0.0, 0.0, 1.0, 0.0, 0.0, -1.0, 0.0, 0.0, -1.0, 0.0, 0.0, -1.0, 0.0, 0.0, -1.0, 0.0, 0.0, -1.0, 0.0, 0.0, -1.0, 1.0, 0.0, 0.0, 1.0, 0.0, 0.0, 1.0, 0.0, 0.0, 1.0, 0.0, 0.0, 1.0, 0.0, 0.0, 1.0, 0.0, 0.0, -1.0, 0.0, 0.0, -1.0, 0.0, 0.0, -1.0, 0.0, 0.0, -1.0, 0.0, 0.0, -1.0, 0.0, 0.0, -1.0, 0.0, 0.0, 0.0, 1.0, 0.0, 0.0, 1.0, 0.0, 0.0, 1.0, 0.0, 0.0, 1.0, 0.0, 0.0, 1.0, 0.0, 0.0, 1.0, 0.0, 0.0, -1.0, 0.0, 0.0, -1.0, 0.0, 0.0, -1.0, 0.0, 0.0, -1.0, 0.0, 0.0, -1.0, 0.0, 0.0, -1.0, 0.0, 0.0, 0.0, 1.0, 0.0, 0.0, 1.0, 0.0, 0.0, 1.0, 0.0, 0.0, 1.0, 0.0, 0.0, 1.0, 0.0, 0.0, 1.0, 0.0, 0.0, -1.0, 0.0, 0.0, -1.0, 0.0, 0.0, -1.0, 0.0, 0.0, -1.0, 0.0, 0.0, -1.0, 0.0, 0.0, -1.0, 1.0, 0.0, 0.0, 1.0, 0.0, 0.0, 1.0, 0.0, 0.0, 1.0, 0.0, 0.0, 1.0, 0.0, 0.0, 1.0, 0.0, 0.0, -1.0, 0.0, 0.0, -1.0, 0.0, 0.0, -1.0, 0.0, 0.0, -1.0, 0.0, 0.0, -1.0, 0.0, 0.0, -1.0, 0.0, 0.0, 0.0, 1.0, 0.0, 0.0, 1.0, 0.0, 0.0, 1.0, 0.0, 0.0, 1.0, 0.0, 0.0, 1.0, 0.0, 0.0, 1.0, 0.0, 0.0, -1.0, 0.0, 0.0, -1.0, 0.0, 0.0, -1.0, 0.0, 0.0, -1.0, 0.0, 0.0, -1.0, 0.0, 0.0, -1.0, 0.0, 0.0, 0.0, 1.0, 0.0, 0.0, 1.0, 0.0, 0.0, 1.0, 0.0, 0.0, 1.0, 0.0, 0.0, 1.0, 0.0, 0.0, 1.0, 0.0, 0.0, -1.0, 0.0, 0.0, -1.0, 0.0, 0.0, -1.0, 0.0, 0.0, -1.0, 0.0, 0.0, -1.0, 0.0, 0.0, -1.0, 1.0, 0.0, 0.0, 1.0, 0.0, 0.0, 1.0, 0.0, 0.0, 1.0, 0.0, 0.0, 1.0, 0.0, 0.0, 1.0, 0.0, 0.0, -1.0, 0.0, 0.0, -1.0, 0.0, 0.0, -1.0, 0.0, 0.0, -1.0, 0.0, 0.0, -1.0, 0.0, 0.0, -1.0, 0.0, 0.0, 0.0, 1.0, 0.0, 0.0, 1.0, 0.0, 0.0, 1.0, 0.0, 0.0, 1.0, 0.0, 0.0, 1.0, 0.0, 0.0, 1.0, 0.0, 0.0, -1.0, 0.0, 0.0, -1.0, 0.0, 0.0, -1.0, 0.0, 0.0, -1.0, 0.0, 0.0, -1.0, 0.0, 0.0, -1.0, 0.0, 0.0, 0.0, 1.0, 0.0, 0.0, 1.0, 0.0, 0.0, 1.0, 0.0, 0.0, 1.0, 0.0, 0.0, 1.0, 0.0, 0.0, 1.0, 0.0, 0.0, -1.0, 0.0, 0.0, -1.0, 0.0, 0.0, -1.0, 0.0, 0.0, -1.0, 0.0, 0.0, -1.0, 0.0, 0.0, -1.0, 1.0, 0.0, 0.0, 1.0, 0.0, 0.0, 1.0, 0.0, 0.0, 1.0, 0.0, 0.0, 1.0, 0.0, 0.0, 1.0, 0.0, 0.0, -1.0, 0.0, 0.0, -1.0, 0.0, 0.0, -1.0, 0.0, 0.0, -1.0, 0.0, 0.0, -1.0, 0.0, 0.0, -1.0, 0.0, 0.0, 0.0, 1.0, 0.0, 0.0, 1.0, 0.0, 0.0, 1.0, 0.0, 0.0, 1.0, 0.0, 0.0, 1.0, 0.0, 0.0, 1.0, 0.0, 0.0, -1.0, 0.0, 0.0, -1.0, 0.0, 0.0, -1.0, 0.0, 0.0, -1.0, 0.0, 0.0, -1.0, 0.0, 0.0, -1.0, 0.0, 0.0, 0.0, 1.0, 0.0, 0.0, 1.0, 0.0, 0.0, 1.0, 0.0, 0.0, 1.0, 0.0, 0.0, 1.0, 0.0, 0.0, 1.0, 0.0, 0.0, -1.0, 0.0, 0.0, -1.0, 0.0, 0.0, -1.0, 0.0, 0.0, -1.0, 0.0, 0.0, -1.0, 0.0, 0.0, -1.0, 1.0, 0.0, 0.0, 1.0, 0.0, 0.0, 1.0, 0.0, 0.0, 1.0, 0.0, 0.0, 1.0, 0.0, 0.0, 1.0, 0.0, 0.0, -1.0, 0.0, 0.0, -1.0, 0.0, 0.0, -1.0, 0.0, 0.0, -1.0, 0.0, 0.0, -1.0, 0.0, 0.0, -1.0, 0.0, 0.0, 0.0, 1.0, 0.0, 0.0, 1.0, 0.0, 0.0, 1.0, 0.0, 0.0, 1.0, 0.0, 0.0, 1.0, 0.0, 0.0, 1.0, 0.0, 0.0, -1.0, 0.0, 0.0, -1.0, 0.0, 0.0, -1.0, 0.0, 0.0, -1.0, 0.0, 0.0, -1.0, 0.0, 0.0, -1.0, 0.0, 0.0, 0.0, 1.0, 0.0, 0.0, 1.0, 0.0, 0.0, 1.0, 0.0, 0.0, 1.0, 0.0, 0.0, 1.0, 0.0, 0.0, 1.0, 0.0, 0.0, -1.0, 0.0, 0.0, -1.0, 0.0, 0.0, -1.0, 0.0, 0.0, -1.0, 0.0, 0.0, -1.0, 0.0, 0.0, -1.0, 1.0, 0.0, 0.0, 1.0, 0.0, 0.0, 1.0, 0.0, 0.0, 1.0, 0.0, 0.0, 1.0, 0.0, 0.0, 1.0, 0.0, 0.0, -1.0, 0.0, 0.0, -1.0, 0.0, 0.0, -1.0, 0.0, 0.0, -1.0, 0.0, 0.0, -1.0, 0.0, 0.0, -1.0, 0.0, 0.0, 0.0, 1.0, 0.0, 0.0, 1.0, 0.0, 0.0, 1.0, 0.0, 0.0, 1.0, 0.0, 0.0, 1.0, 0.0, 0.0, 1.0, 0.0, 0.0, -1.0, 0.0, 0.0, -1.0, 0.0, 0.0, -1.0, 0.0, 0.0, -1.0, 0.0, 0.0, -1.0, 0.0, 0.0, -1.0, 0.0, 0.0, 0.0, 1.0, 0.0, 0.0, 1.0, 0.0, 0.0, 1.0, 0.0, 0.0, 1.0, 0.0, 0.0, 1.0, 0.0, 0.0, 1.0, 0.0, 0.0, -1.0, 0.0, 0.0, -1.0, 0.0, 0.0, -1.0, 0.0, 0.0, -1.0, 0.0, 0.0, -1.0, 0.0, 0.0, -1.0, 1.0, 0.0, 0.0, 1.0, 0.0, 0.0, 1.0, 0.0, 0.0, 1.0, 0.0, 0.0, 1.0, 0.0, 0.0, 1.0, 0.0, 0.0, -1.0, 0.0, 0.0, -1.0, 0.0, 0.0, -1.0, 0.0, 0.0, -1.0, 0.0, 0.0, -1.0, 0.0, 0.0, -1.0, 0.0, 0.0, 0.0, 1.0, 0.0, 0.0, 1.0, 0.0, 0.0, 1.0, 0.0, 0.0, 1.0, 0.0, 0.0, 1.0, 0.0, 0.0, 1.0, 0.0, 0.0, -1.0, 0.0, 0.0, -1.0, 0.0, 0.0, -1.0, 0.0, 0.0, -1.0, 0.0, 0.0, -1.0, 0.0, 0.0, -1.0, 0.0, 0.0, 0.0, 1.0, 0.0, 0.0, 1.0, 0.0, 0.0, 1.0, 0.0, 0.0, 1.0, 0.0, 0.0, 1.0, 0.0, 0.0, 1.0, 0.0, 0.0, -1.0, 0.0, 0.0, -1.0, 0.0, 0.0, -1.0, 0.0, 0.0, -1.0, 0.0, 0.0, -1.0, 0.0, 0.0, -1.0, 1.0, 0.0, 0.0, 1.0, 0.0, 0.0, 1.0, 0.0, 0.0, 1.0, 0.0, 0.0, 1.0, 0.0, 0.0, 1.0, 0.0, 0.0, -1.0, 0.0, 0.0, -1.0, 0.0, 0.0, -1.0, 0.0, 0.0, -1.0, 0.0, 0.0, -1.0, 0.0, 0.0, -1.0, 0.0, 0.0, 0.0, 1.0, 0.0, 0.0, 1.0, 0.0, 0.0, 1.0, 0.0, 0.0, 1.0, 0.0, 0.0, 1.0, 0.0, 0.0, 1.0, 0.0, 0.0, -1.0, 0.0, 0.0, -1.0, 0.0, 0.0, -1.0, 0.0, 0.0, -1.0, 0.0, 0.0, -1.0, 0.0, 0.0, -1.0, 0.0, 0.0, 0.0, 1.0, 0.0, 0.0, 1.0, 0.0, 0.0, 1.0, 0.0, 0.0, 1.0, 0.0, 0.0, 1.0, 0.0, 0.0, 1.0, 0.0, 0.0, -1.0, 0.0, 0.0, -1.0, 0.0, 0.0, -1.0, 0.0, 0.0, -1.0, 0.0, 0.0, -1.0, 0.0, 0.0, -1.0, 1.0, 0.0, 0.0, 1.0, 0.0, 0.0, 1.0, 0.0, 0.0, 1.0, 0.0, 0.0, 1.0, 0.0, 0.0, 1.0, 0.0, 0.0, -1.0, 0.0, 0.0, -1.0, 0.0, 0.0, -1.0, 0.0, 0.0, -1.0, 0.0, 0.0, -1.0, 0.0, 0.0, -1.0, 0.0, 0.0, 0.0, 1.0, 0.0, 0.0, 1.0, 0.0, 0.0, 1.0, 0.0, 0.0, 1.0, 0.0, 0.0, 1.0, 0.0, 0.0, 1.0, 0.0, 0.0, -1.0, 0.0, 0.0, -1.0, 0.0, 0.0, -1.0, 0.0, 0.0, -1.0, 0.0, 0.0, -1.0, 0.0, 0.0, -1.0, 0.0, 0.0, 0.0, 1.0, 0.0, 0.0, 1.0, 0.0, 0.0, 1.0, 0.0, 0.0, 1.0, 0.0, 0.0, 1.0, 0.0, 0.0, 1.0, 0.0, 0.0, -1.0, 0.0, 0.0, -1.0, 0.0, 0.0, -1.0, 0.0, 0.0, -1.0, 0.0, 0.0, -1.0, 0.0, 0.0, -1.0, 1.0, 0.0, 0.0, 1.0, 0.0, 0.0, 1.0, 0.0, 0.0, 1.0, 0.0, 0.0, 1.0, 0.0, 0.0, 1.0, 0.0, 0.0, -1.0, 0.0, 0.0, -1.0, 0.0, 0.0, -1.0, 0.0, 0.0, -1.0, 0.0, 0.0, -1.0, 0.0, 0.0, -1.0, 0.0, 0.0, 0.0, 1.0, 0.0, 0.0, 1.0, 0.0, 0.0, 1.0, 0.0, 0.0, 1.0, 0.0, 0.0, 1.0, 0.0, 0.0, 1.0, 0.0, 0.0, -1.0, 0.0, 0.0, -1.0, 0.0, 0.0, -1.0, 0.0, 0.0, -1.0, 0.0, 0.0, -1.0, 0.0, 0.0, -1.0, 0.0, 0.0, 0.0, 1.0, 0.0, 0.0, 1.0, 0.0, 0.0, 1.0, 0.0, 0.0, 1.0, 0.0, 0.0, 1.0, 0.0, 0.0, 1.0, 0.0, 0.0, -1.0, 0.0, 0.0, -1.0, 0.0, 0.0, -1.0, 0.0, 0.0, -1.0, 0.0, 0.0, -1.0, 0.0, 0.0, -1.0, 1.0, 0.0, 0.0, 1.0, 0.0, 0.0, 1.0, 0.0, 0.0, 1.0, 0.0, 0.0, 1.0, 0.0, 0.0, 1.0, 0.0, 0.0, -1.0, 0.0, 0.0, -1.0, 0.0, 0.0, -1.0, 0.0, 0.0, -1.0, 0.0, 0.0, -1.0, 0.0, 0.0, -1.0, 0.0, 0.0, 0.0, 1.0, 0.0, 0.0, 1.0, 0.0, 0.0, 1.0, 0.0, 0.0, 1.0, 0.0, 0.0, 1.0, 0.0, 0.0, 1.0, 0.0, 0.0, -1.0, 0.0, 0.0, -1.0, 0.0, 0.0, -1.0, 0.0, 0.0, -1.0, 0.0, 0.0, -1.0, 0.0, 0.0, -1.0, 0.0, 0.0, 0.0, 1.0, 0.0, 0.0, 1.0, 0.0, 0.0, 1.0, 0.0, 0.0, 1.0, 0.0, 0.0, 1.0, 0.0, 0.0, 1.0, 0.0, 0.0, -1.0, 0.0, 0.0, -1.0, 0.0, 0.0, -1.0, 0.0, 0.0, -1.0, 0.0, 0.0, -1.0, 0.0, 0.0, -1.0, 1.0, 0.0, 0.0, 1.0, 0.0, 0.0, 1.0, 0.0, 0.0, 1.0, 0.0, 0.0, 1.0, 0.0, 0.0, 1.0, 0.0, 0.0, -1.0, 0.0, 0.0, -1.0, 0.0, 0.0, -1.0, 0.0, 0.0, -1.0, 0.0, 0.0, -1.0, 0.0, 0.0, -1.0, 0.0, 0.0, 0.0, 1.0, 0.0, 0.0, 1.0, 0.0, 0.0, 1.0, 0.0, 0.0, 1.0, 0.0, 0.0, 1.0, 0.0, 0.0, 1.0, 0.0, 0.0, -1.0, 0.0, 0.0, -1.0, 0.0, 0.0, -1.0, 0.0, 0.0, -1.0, 0.0, 0.0, -1.0, 0.0, 0.0, -1.0, 0.0, 0.0, 0.0, 1.0, 0.0, 0.0, 1.0, 0.0, 0.0, 1.0, 0.0, 0.0, 1.0, 0.0, 0.0, 1.0, 0.0, 0.0, 1.0, 0.0, 0.0, -1.0, 0.0, 0.0, -1.0, 0.0, 0.0, -1.0, 0.0, 0.0, -1.0, 0.0, 0.0, -1.0, 0.0, 0.0, -1.0, 1.0, 0.0, 0.0, 1.0, 0.0, 0.0, 1.0, 0.0, 0.0, 1.0, 0.0, 0.0, 1.0, 0.0, 0.0, 1.0, 0.0, 0.0, -1.0, 0.0, 0.0, -1.0, 0.0, 0.0, -1.0, 0.0, 0.0, -1.0, 0.0, 0.0, -1.0, 0.0, 0.0, -1.0, 0.0, 0.0, 0.0, 1.0, 0.0, 0.0, 1.0, 0.0, 0.0, 1.0, 0.0, 0.0, 1.0, 0.0, 0.0, 1.0, 0.0, 0.0, 1.0, 0.0, 0.0, -1.0, 0.0, 0.0, -1.0, 0.0, 0.0, -1.0, 0.0, 0.0, -1.0, 0.0, 0.0, -1.0, 0.0, 0.0, -1.0, 0.0, 0.0, 0.0, 1.0, 0.0, 0.0, 1.0, 0.0, 0.0, 1.0, 0.0, 0.0, 1.0, 0.0, 0.0, 1.0, 0.0, 0.0, 1.0, 0.0, 0.0, -1.0, 0.0, 0.0, -1.0, 0.0, 0.0, -1.0, 0.0, 0.0, -1.0, 0.0, 0.0, -1.0, 0.0, 0.0, -1.0, 1.0, 0.0, 0.0, 1.0, 0.0, 0.0, 1.0, 0.0, 0.0, 1.0, 0.0, 0.0, 1.0, 0.0, 0.0, 1.0, 0.0, 0.0, -1.0, 0.0, 0.0, -1.0, 0.0, 0.0, -1.0, 0.0, 0.0, -1.0, 0.0, 0.0, -1.0, 0.0, 0.0, -1.0, 0.0, 0.0, 0.0, 1.0, 0.0, 0.0, 1.0, 0.0, 0.0, 1.0, 0.0, 0.0, 1.0, 0.0, 0.0, 1.0, 0.0, 0.0, 1.0, 0.0, 0.0, -1.0, 0.0, 0.0, -1.0, 0.0, 0.0, -1.0, 0.0, 0.0, -1.0, 0.0, 0.0, -1.0, 0.0, 0.0, -1.0, 0.0, 0.0, 0.0, 1.0, 0.0, 0.0, 1.0, 0.0, 0.0, 1.0, 0.0, 0.0, 1.0, 0.0, 0.0, 1.0, 0.0, 0.0, 1.0, 0.0, 0.0, -1.0, 0.0, 0.0, -1.0, 0.0, 0.0, -1.0, 0.0, 0.0, -1.0, 0.0, 0.0, -1.0, 0.0, 0.0, -1.0, 1.0, 0.0, 0.0, 1.0, 0.0, 0.0, 1.0, 0.0, 0.0, 1.0, 0.0, 0.0, 1.0, 0.0, 0.0, 1.0, 0.0, 0.0, -1.0, 0.0, 0.0, -1.0, 0.0, 0.0, -1.0, 0.0, 0.0, -1.0, 0.0, 0.0, -1.0, 0.0, 0.0, -1.0, 0.0, 0.0, 0.0, 1.0, 0.0, 0.0, 1.0, 0.0, 0.0, 1.0, 0.0, 0.0, 1.0, 0.0, 0.0, 1.0, 0.0, 0.0, 1.0, 0.0, 0.0, -1.0, 0.0, 0.0, -1.0, 0.0, 0.0, -1.0, 0.0, 0.0, -1.0, 0.0, 0.0, -1.0, 0.0, 0.0, -1.0, 0.0, 0.0, 0.0, 1.0, 0.0, 0.0, 1.0, 0.0, 0.0, 1.0, 0.0, 0.0, 1.0, 0.0, 0.0, 1.0, 0.0, 0.0, 1.0, 0.0, 0.0, -1.0, 0.0, 0.0, -1.0, 0.0, 0.0, -1.0, 0.0, 0.0, -1.0, 0.0, 0.0, -1.0, 0.0, 0.0, -1.0, 1.0, 0.0, 0.0, 1.0, 0.0, 0.0, 1.0, 0.0, 0.0, 1.0, 0.0, 0.0, 1.0, 0.0, 0.0, 1.0, 0.0, 0.0, -1.0, 0.0, 0.0, -1.0, 0.0, 0.0, -1.0, 0.0, 0.0, -1.0, 0.0, 0.0, -1.0, 0.0, 0.0, -1.0, 0.0, 0.0, 0.0, 1.0, 0.0, 0.0, 1.0, 0.0, 0.0, 1.0, 0.0, 0.0, 1.0, 0.0, 0.0, 1.0, 0.0, 0.0, 1.0, 0.0, 0.0, -1.0, 0.0, 0.0, -1.0, 0.0, 0.0, -1.0, 0.0, 0.0, -1.0, 0.0, 0.0, -1.0, 0.0, 0.0, -1.0, 0.0, 0.0, 0.0, 1.0, 0.0, 0.0, 1.0, 0.0, 0.0, 1.0, 0.0, 0.0, 1.0, 0.0, 0.0, 1.0, 0.0, 0.0, 1.0, 0.0, 0.0, -1.0, 0.0, 0.0, -1.0, 0.0, 0.0, -1.0, 0.0, 0.0, -1.0, 0.0, 0.0, -1.0, 0.0, 0.0, -1.0, 1.0, 0.0, 0.0, 1.0, 0.0, 0.0, 1.0, 0.0, 0.0, 1.0, 0.0, 0.0, 1.0, 0.0, 0.0, 1.0, 0.0, 0.0, -1.0, 0.0, 0.0, -1.0, 0.0, 0.0, -1.0, 0.0, 0.0, -1.0, 0.0, 0.0, -1.0, 0.0, 0.0, -1.0, 0.0, 0.0, 0.0, 1.0, 0.0, 0.0, 1.0, 0.0, 0.0, 1.0, 0.0, 0.0, 1.0, 0.0, 0.0, 1.0, 0.0, 0.0, 1.0, 0.0, 0.0, -1.0, 0.0, 0.0, -1.0, 0.0, 0.0, -1.0, 0.0, 0.0, -1.0, 0.0, 0.0, -1.0, 0.0, 0.0, -1.0, 0.0, 0.0, 0.0, 1.0, 0.0, 0.0, 1.0, 0.0, 0.0, 1.0, 0.0, 0.0, 1.0, 0.0, 0.0, 1.0, 0.0, 0.0, 1.0, 0.0, 0.0, -1.0, 0.0, 0.0, -1.0, 0.0, 0.0, -1.0, 0.0, 0.0, -1.0, 0.0, 0.0, -1.0, 0.0, 0.0, -1.0, 1.0, 0.0, 0.0, 1.0, 0.0, 0.0, 1.0, 0.0, 0.0, 1.0, 0.0, 0.0, 1.0, 0.0, 0.0, 1.0, 0.0, 0.0, -1.0, 0.0, 0.0, -1.0, 0.0, 0.0, -1.0, 0.0, 0.0, -1.0, 0.0, 0.0, -1.0, 0.0, 0.0, -1.0, 0.0, 0.0, 0.0, 1.0, 0.0, 0.0, 1.0, 0.0, 0.0, 1.0, 0.0, 0.0, 1.0, 0.0, 0.0, 1.0, 0.0, 0.0, 1.0, 0.0, 0.0, -1.0, 0.0, 0.0, -1.0, 0.0, 0.0, -1.0, 0.0, 0.0, -1.0, 0.0, 0.0, -1.0, 0.0, 0.0, -1.0, 0.0, 0.0, 0.0, 1.0, 0.0, 0.0, 1.0, 0.0, 0.0, 1.0, 0.0, 0.0, 1.0, 0.0, 0.0, 1.0, 0.0, 0.0, 1.0, 0.0, 0.0, -1.0, 0.0, 0.0, -1.0, 0.0, 0.0, -1.0, 0.0, 0.0, -1.0, 0.0, 0.0, -1.0, 0.0, 0.0, -1.0, 1.0, 0.0, 0.0, 1.0, 0.0, 0.0, 1.0, 0.0, 0.0, 1.0, 0.0, 0.0, 1.0, 0.0, 0.0, 1.0, 0.0, 0.0, -1.0, 0.0, 0.0, -1.0, 0.0, 0.0, -1.0, 0.0, 0.0, -1.0, 0.0, 0.0, -1.0, 0.0, 0.0, -1.0, 0.0, 0.0, 0.0, 1.0, 0.0, 0.0, 1.0, 0.0, 0.0, 1.0, 0.0, 0.0, 1.0, 0.0, 0.0, 1.0, 0.0, 0.0, 1.0, 0.0, 0.0, -1.0, 0.0, 0.0, -1.0, 0.0, 0.0, -1.0, 0.0, 0.0, -1.0, 0.0, 0.0, -1.0, 0.0, 0.0, -1.0, 0.0, 0.0, 0.0, 1.0, 0.0, 0.0, 1.0, 0.0, 0.0, 1.0, 0.0, 0.0, 1.0, 0.0, 0.0, 1.0, 0.0, 0.0, 1.0, 0.0, 0.0, -1.0, 0.0, 0.0, -1.0, 0.0, 0.0, -1.0, 0.0, 0.0, -1.0, 0.0, 0.0, -1.0, 0.0, 0.0, -1.0, 1.0, 0.0, 0.0, 1.0, 0.0, 0.0, 1.0, 0.0, 0.0, 1.0, 0.0, 0.0, 1.0, 0.0, 0.0, 1.0, 0.0, 0.0, -1.0, 0.0, 0.0, -1.0, 0.0, 0.0, -1.0, 0.0, 0.0, -1.0, 0.0, 0.0, -1.0, 0.0, 0.0, -1.0, 0.0, 0.0, 0.0, 1.0, 0.0, 0.0, 1.0, 0.0, 0.0, 1.0, 0.0, 0.0, 1.0, 0.0, 0.0, 1.0, 0.0, 0.0, 1.0, 0.0, 0.0, -1.0, 0.0, 0.0, -1.0, 0.0, 0.0, -1.0, 0.0, 0.0, -1.0, 0.0, 0.0, -1.0, 0.0, 0.0, -1.0, 0.0, 0.0, 0.0, 1.0, 0.0, 0.0, 1.0, 0.0, 0.0, 1.0, 0.0, 0.0, 1.0, 0.0, 0.0, 1.0, 0.0, 0.0, 1.0, 0.0, 0.0, -1.0, 0.0, 0.0, -1.0, 0.0, 0.0, -1.0, 0.0, 0.0, -1.0, 0.0, 0.0, -1.0, 0.0, 0.0, -1.0, 1.0, 0.0, 0.0, 1.0, 0.0, 0.0, 1.0, 0.0, 0.0, 1.0, 0.0, 0.0, 1.0, 0.0, 0.0, 1.0, 0.0, 0.0, -1.0, 0.0, 0.0, -1.0, 0.0, 0.0, -1.0, 0.0, 0.0, -1.0, 0.0, 0.0, -1.0, 0.0, 0.0, -1.0, 0.0, 0.0, 0.0, 1.0, 0.0, 0.0, 1.0, 0.0, 0.0, 1.0, 0.0, 0.0, 1.0, 0.0, 0.0, 1.0, 0.0, 0.0, 1.0, 0.0, 0.0, -1.0, 0.0, 0.0, -1.0, 0.0, 0.0, -1.0, 0.0, 0.0, -1.0, 0.0, 0.0, -1.0, 0.0, 0.0, -1.0, 0.0, 0.0, 0.0, 1.0, 0.0, 0.0, 1.0, 0.0, 0.0, 1.0, 0.0, 0.0, 1.0, 0.0, 0.0, 1.0, 0.0, 0.0, 1.0, 0.0, 0.0, -1.0, 0.0, 0.0, -1.0, 0.0, 0.0, -1.0, 0.0, 0.0, -1.0, 0.0, 0.0, -1.0, 0.0, 0.0, -1.0, 1.0, 0.0, 0.0, 1.0, 0.0, 0.0, 1.0, 0.0, 0.0, 1.0, 0.0, 0.0, 1.0, 0.0, 0.0, 1.0, 0.0, 0.0, -1.0, 0.0, 0.0, -1.0, 0.0, 0.0, -1.0, 0.0, 0.0, -1.0, 0.0, 0.0, -1.0, 0.0, 0.0, -1.0, 0.0, 0.0, 0.0, 1.0, 0.0, 0.0, 1.0, 0.0, 0.0, 1.0, 0.0, 0.0, 1.0, 0.0, 0.0, 1.0, 0.0, 0.0, 1.0, 0.0, 0.0, -1.0, 0.0, 0.0, -1.0, 0.0, 0.0, -1.0, 0.0, 0.0, -1.0, 0.0, 0.0, -1.0, 0.0, 0.0, -1.0, 0.0, 0.0, 0.0, 1.0, 0.0, 0.0, 1.0, 0.0, 0.0, 1.0, 0.0, 0.0, 1.0, 0.0, 0.0, 1.0, 0.0, 0.0, 1.0, 0.0, 0.0, -1.0, 0.0, 0.0, -1.0, 0.0, 0.0, -1.0, 0.0, 0.0, -1.0, 0.0, 0.0, -1.0, 0.0, 0.0, -1.0, 1.0, 0.0, 0.0, 1.0, 0.0, 0.0, 1.0, 0.0, 0.0, 1.0, 0.0, 0.0, 1.0, 0.0, 0.0, 1.0, 0.0, 0.0, -1.0, 0.0, 0.0, -1.0, 0.0, 0.0, -1.0, 0.0, 0.0, -1.0, 0.0, 0.0, -1.0, 0.0, 0.0, -1.0, 0.0, 0.0, 0.0, 1.0, 0.0, 0.0, 1.0, 0.0, 0.0, 1.0, 0.0, 0.0, 1.0, 0.0, 0.0, 1.0, 0.0, 0.0, 1.0, 0.0, 0.0, -1.0, 0.0, 0.0, -1.0, 0.0, 0.0, -1.0, 0.0, 0.0, -1.0, 0.0, 0.0, -1.0, 0.0, 0.0, -1.0, 0.0, 0.0, 0.0, 1.0, 0.0, 0.0, 1.0, 0.0, 0.0, 1.0, 0.0, 0.0, 1.0, 0.0, 0.0, 1.0, 0.0, 0.0, 1.0, 0.0, 0.0, -1.0, 0.0, 0.0, -1.0, 0.0, 0.0, -1.0, 0.0, 0.0, -1.0, 0.0, 0.0, -1.0, 0.0, 0.0, -1.0, 1.0, 0.0, 0.0, 1.0, 0.0, 0.0, 1.0, 0.0, 0.0, 1.0, 0.0, 0.0, 1.0, 0.0, 0.0, 1.0, 0.0, 0.0, -1.0, 0.0, 0.0, -1.0, 0.0, 0.0, -1.0, 0.0, 0.0, -1.0, 0.0, 0.0, -1.0, 0.0, 0.0, -1.0, 0.0, 0.0, 0.0, 1.0, 0.0, 0.0, 1.0, 0.0, 0.0, 1.0, 0.0, 0.0, 1.0, 0.0, 0.0, 1.0, 0.0, 0.0, 1.0, 0.0, 0.0, -1.0, 0.0, 0.0, -1.0, 0.0, 0.0, -1.0, 0.0, 0.0, -1.0, 0.0, 0.0, -1.0, 0.0, 0.0, -1.0, 0.0, 0.0, 0.0, 1.0, 0.0, 0.0, 1.0, 0.0, 0.0, 1.0, 0.0, 0.0, 1.0, 0.0, 0.0, 1.0, 0.0, 0.0, 1.0, 0.0, 0.0, -1.0, 0.0, 0.0, -1.0, 0.0, 0.0, -1.0, 0.0, 0.0, -1.0, 0.0, 0.0, -1.0, 0.0, 0.0, -1.0, 1.0, 0.0, 0.0, 1.0, 0.0, 0.0, 1.0, 0.0, 0.0, 1.0, 0.0, 0.0, 1.0, 0.0, 0.0, 1.0, 0.0, 0.0, -1.0, 0.0, 0.0, -1.0, 0.0, 0.0, -1.0, 0.0, 0.0, -1.0, 0.0, 0.0, -1.0, 0.0, 0.0, -1.0, 0.0, 0.0, 0.0, 1.0, 0.0, 0.0, 1.0, 0.0, 0.0, 1.0, 0.0, 0.0, 1.0, 0.0, 0.0, 1.0, 0.0, 0.0, 1.0, 0.0, 0.0, -1.0, 0.0, 0.0, -1.0, 0.0, 0.0, -1.0, 0.0, 0.0, -1.0, 0.0, 0.0, -1.0, 0.0, 0.0, -1.0, 0.0, 0.0, 0.0, 1.0, 0.0, 0.0, 1.0, 0.0, 0.0, 1.0, 0.0, 0.0, 1.0, 0.0, 0.0, 1.0, 0.0, 0.0, 1.0, 0.0, 0.0, -1.0, 0.0, 0.0, -1.0, 0.0, 0.0, -1.0, 0.0, 0.0, -1.0, 0.0, 0.0, -1.0, 0.0, 0.0, -1.0, 1.0, 0.0, 0.0, 1.0, 0.0, 0.0, 1.0, 0.0, 0.0, 1.0, 0.0, 0.0, 1.0, 0.0, 0.0, 1.0, 0.0, 0.0, -1.0, 0.0, 0.0, -1.0, 0.0, 0.0, -1.0, 0.0, 0.0, -1.0, 0.0, 0.0, -1.0, 0.0, 0.0, -1.0, 0.0, 0.0, 0.0, 1.0, 0.0, 0.0, 1.0, 0.0, 0.0, 1.0, 0.0, 0.0, 1.0, 0.0, 0.0, 1.0, 0.0, 0.0, 1.0, 0.0, 0.0, -1.0, 0.0, 0.0, -1.0, 0.0, 0.0, -1.0, 0.0, 0.0, -1.0, 0.0, 0.0, -1.0, 0.0, 0.0, -1.0, 0.0, 0.0, 0.0, 1.0, 0.0, 0.0, 1.0, 0.0, 0.0, 1.0, 0.0, 0.0, 1.0, 0.0, 0.0, 1.0, 0.0, 0.0, 1.0, 0.0, 0.0, -1.0, 0.0, 0.0, -1.0, 0.0, 0.0, -1.0, 0.0, 0.0, -1.0, 0.0, 0.0, -1.0, 0.0, 0.0, -1.0, 1.0, 0.0, 0.0, 1.0, 0.0, 0.0, 1.0, 0.0, 0.0, 1.0, 0.0, 0.0, 1.0, 0.0, 0.0, 1.0, 0.0, 0.0, -1.0, 0.0, 0.0, -1.0, 0.0, 0.0, -1.0, 0.0, 0.0, -1.0, 0.0, 0.0, -1.0, 0.0, 0.0, -1.0, 0.0, 0.0, 0.0, 1.0, 0.0, 0.0, 1.0, 0.0, 0.0, 1.0, 0.0, 0.0, 1.0, 0.0, 0.0, 1.0, 0.0, 0.0, 1.0, 0.0, 0.0, -1.0, 0.0, 0.0, -1.0, 0.0, 0.0, -1.0, 0.0, 0.0, -1.0, 0.0, 0.0, -1.0, 0.0, 0.0, -1.0, 0.0, 0.0, 0.0, 1.0, 0.0, 0.0, 1.0, 0.0, 0.0, 1.0, 0.0, 0.0, 1.0, 0.0, 0.0, 1.0, 0.0, 0.0, 1.0, 0.0, 0.0, -1.0, 0.0, 0.0, -1.0, 0.0, 0.0, -1.0, 0.0, 0.0, -1.0, 0.0, 0.0, -1.0, 0.0, 0.0, -1.0, 1.0, 0.0, 0.0, 1.0, 0.0, 0.0, 1.0, 0.0, 0.0, 1.0, 0.0, 0.0, 1.0, 0.0, 0.0, 1.0, 0.0, 0.0, -1.0, 0.0, 0.0, -1.0, 0.0, 0.0, -1.0, 0.0, 0.0, -1.0, 0.0, 0.0, -1.0, 0.0, 0.0, -1.0, 0.0, 0.0, 0.0, 1.0, 0.0, 0.0, 1.0, 0.0, 0.0, 1.0, 0.0, 0.0, 1.0, 0.0, 0.0, 1.0, 0.0, 0.0, 1.0, 0.0, 0.0, -1.0, 0.0, 0.0, -1.0, 0.0, 0.0, -1.0, 0.0, 0.0, -1.0, 0.0, 0.0, -1.0, 0.0, 0.0, -1.0, 0.0, 0.0, 0.0, 1.0, 0.0, 0.0, 1.0, 0.0, 0.0, 1.0, 0.0, 0.0, 1.0, 0.0, 0.0, 1.0, 0.0, 0.0, 1.0, 0.0, 0.0, -1.0, 0.0, 0.0, -1.0, 0.0, 0.0, -1.0, 0.0, 0.0, -1.0, 0.0, 0.0, -1.0, 0.0, 0.0, -1.0, 1.0, 0.0, 0.0, 1.0, 0.0, 0.0, 1.0, 0.0, 0.0, 1.0, 0.0, 0.0, 1.0, 0.0, 0.0, 1.0, 0.0, 0.0, -1.0, 0.0, 0.0, -1.0, 0.0, 0.0, -1.0, 0.0, 0.0, -1.0, 0.0, 0.0, -1.0, 0.0, 0.0, -1.0, 0.0, 0.0, 0.0, 1.0, 0.0, 0.0, 1.0, 0.0, 0.0, 1.0, 0.0, 0.0, 1.0, 0.0, 0.0, 1.0, 0.0, 0.0, 1.0, 0.0, 0.0, -1.0, 0.0, 0.0, -1.0, 0.0, 0.0, -1.0, 0.0, 0.0, -1.0, 0.0, 0.0, -1.0, 0.0, 0.0, -1.0, 0.0, 0.0, 0.0, 1.0, 0.0, 0.0, 1.0, 0.0, 0.0, 1.0, 0.0, 0.0, 1.0, 0.0, 0.0, 1.0, 0.0, 0.0, 1.0, 0.0, 0.0, -1.0, 0.0, 0.0, -1.0, 0.0, 0.0, -1.0, 0.0, 0.0, -1.0, 0.0, 0.0, -1.0, 0.0, 0.0, -1.0, 1.0, 0.0, 0.0, 1.0, 0.0, 0.0, 1.0, 0.0, 0.0, 1.0, 0.0, 0.0, 1.0, 0.0, 0.0, 1.0, 0.0, 0.0, -1.0, 0.0, 0.0, -1.0, 0.0, 0.0, -1.0, 0.0, 0.0, -1.0, 0.0, 0.0, -1.0, 0.0, 0.0, -1.0, 0.0, 0.0, 0.0, 1.0, 0.0, 0.0, 1.0, 0.0, 0.0, 1.0, 0.0, 0.0, 1.0, 0.0, 0.0, 1.0, 0.0, 0.0, 1.0, 0.0, 0.0, -1.0, 0.0, 0.0, -1.0, 0.0, 0.0, -1.0, 0.0, 0.0, -1.0, 0.0, 0.0, -1.0, 0.0, 0.0, -1.0, 0.0, 0.0, 0.0, 1.0, 0.0, 0.0, 1.0, 0.0, 0.0, 1.0, 0.0, 0.0, 1.0, 0.0, 0.0, 1.0, 0.0, 0.0, 1.0, 0.0, 0.0, -1.0, 0.0, 0.0, -1.0, 0.0, 0.0, -1.0, 0.0, 0.0, -1.0, 0.0, 0.0, -1.0, 0.0, 0.0, -1.0, 1.0, 0.0, 0.0, 1.0, 0.0, 0.0, 1.0, 0.0, 0.0, 1.0, 0.0, 0.0, 1.0, 0.0, 0.0, 1.0, 0.0, 0.0, -1.0, 0.0, 0.0, -1.0, 0.0, 0.0, -1.0, 0.0, 0.0, -1.0, 0.0, 0.0, -1.0, 0.0, 0.0, -1.0, 0.0, 0.0, 0.0, 1.0, 0.0, 0.0, 1.0, 0.0, 0.0, 1.0, 0.0, 0.0, 1.0, 0.0, 0.0, 1.0, 0.0, 0.0, 1.0, 0.0, 0.0, -1.0, 0.0, 0.0, -1.0, 0.0, 0.0, -1.0, 0.0, 0.0, -1.0, 0.0, 0.0, -1.0, 0.0, 0.0, -1.0, 0.0, 0.0, 0.0, 1.0, 0.0, 0.0, 1.0, 0.0, 0.0, 1.0, 0.0, 0.0, 1.0, 0.0, 0.0, 1.0, 0.0, 0.0, 1.0, 0.0, 0.0, -1.0, 0.0, 0.0, -1.0, 0.0, 0.0, -1.0, 0.0, 0.0, -1.0, 0.0, 0.0, -1.0, 0.0, 0.0, -1.0, 1.0, 0.0, 0.0, 1.0, 0.0, 0.0, 1.0, 0.0, 0.0, 1.0, 0.0, 0.0, 1.0, 0.0, 0.0, 1.0, 0.0, 0.0, -1.0, 0.0, 0.0, -1.0, 0.0, 0.0, -1.0, 0.0, 0.0, -1.0, 0.0, 0.0, -1.0, 0.0, 0.0, -1.0, 0.0, 0.0, 0.0, 1.0, 0.0, 0.0, 1.0, 0.0, 0.0, 1.0, 0.0, 0.0, 1.0, 0.0, 0.0, 1.0, 0.0, 0.0, 1.0, 0.0, 0.0, -1.0, 0.0, 0.0, -1.0, 0.0, 0.0, -1.0, 0.0, 0.0, -1.0, 0.0, 0.0, -1.0, 0.0, 0.0, -1.0, 0.0, 0.0, 0.0, 1.0, 0.0, 0.0, 1.0, 0.0, 0.0, 1.0, 0.0, 0.0, 1.0, 0.0, 0.0, 1.0, 0.0, 0.0, 1.0, 0.0, 0.0, -1.0, 0.0, 0.0, -1.0, 0.0, 0.0, -1.0, 0.0, 0.0, -1.0, 0.0, 0.0, -1.0, 0.0, 0.0, -1.0])] * 3)])

# ---- objects
ob_cube_001 = bpy.data.objects.new('Cube.001', me_cube_001)

# ---- transforms, parenting, visibility, modifiers, constraints
ob_cube_001.location = (11.0, -1.965e-05, -1.864e-06)
ob_cube_001.rotation_euler = (1.571, 0.0, 1.571)
ob_cube_001.scale = (1.0, 1.111, 1.0)
ob_cube_001.lineart.crease_threshold = 0.0
_c = ob_cube_001.constraints.new('ACTION'); _c.name = 'Action'
_c.mix_mode = 'AFTER_FULL'

# ---- collection membership
col_collection_1.objects.link(ob_cube_001)

# ---- scene / render settings (as saved in the file)
scene.frame_start = 1; scene.frame_end = 250; scene.frame_set(35)
scene.render.engine = 'BLENDER_EEVEE_NEXT'
scene.render.resolution_percentage = 50
scene.render.dither_intensity = 0.0
scene.cycles.use_denoising = False
scene.cycles.samples = 128
scene.cycles.sampling_pattern = 'TABULATED_SOBOL'
scene.cycles.use_adaptive_sampling = False
scene.cycles.use_light_tree = False
scene.view_settings.view_transform = 'Standard'
bpy.context.view_layer.update()

# ---- added for rendering (the .blend has no active camera and no usable light): camera, sun
cam_auto = bpy.data.cameras.new('AutoCamera')
cam_auto.lens = 50.0
cam_auto.sensor_width = 36.0
cam_auto.clip_end = 1338.1
ob_auto_camera = bpy.data.objects.new('AutoCamera', cam_auto)
scene.collection.objects.link(ob_auto_camera)
ob_auto_camera.location = (99.2386, -94.4197, 100.03)
ob_auto_camera.rotation_euler = (1.09748, -7.21219e-08, 0.694738)
scene.camera = ob_auto_camera
light_auto_sun = bpy.data.lights.new('AutoSun', 'SUN')
light_auto_sun.energy = 3.0
light_auto_sun.angle = 0.0523599
ob_auto_sun = bpy.data.objects.new('AutoSun', light_auto_sun)
scene.collection.objects.link(ob_auto_sun)
ob_auto_sun.rotation_euler = (0.872665, 0.174533, 0.523599)
bpy.context.view_layer.update()
